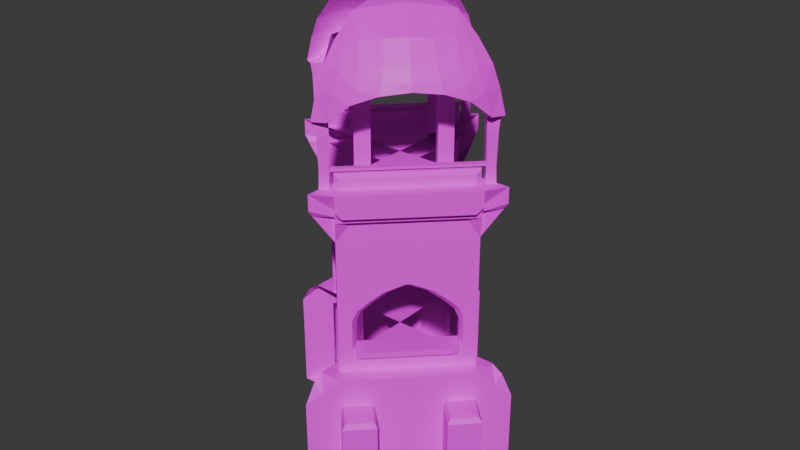 # Source: vez.blend  (saved by Blender 4.5.90; exported with 4.5.12 LTS)
import bpy
from mathutils import Matrix  # noqa: F401  (used for matrix-valued properties, if any)

bpy.ops.wm.read_factory_settings(use_empty=True)
scene = bpy.context.scene
scene.name = 'Scene'

# ---- collections
col_collection = bpy.data.collections.new('Collection'); scene.collection.children.link(col_collection)

# ---- images (referenced by path relative to the original .blend; pixels are not part of the script)
import os
ASSET_DIR = os.environ.get("B2B_ASSET_DIR", "")  # directory of the original .blend (textures are referenced by path, not embedded)
HERE = os.path.dirname(os.path.abspath(__file__))  # packed textures are extracted next to this script under _unpacked/

def load_image(name, relpath, width, height, colorspace="sRGB"):
    """Load a texture the original file referenced (path relative to the .blend, or extracted next to this script)."""
    p = next((c for c in (os.path.join(HERE, relpath), os.path.join(ASSET_DIR, relpath)) if relpath and os.path.exists(c)), "")
    if p:
        img = bpy.data.images.load(p, check_existing=True)
        img.name = name
    else:  # same state as the original file: an image datablock whose file is absent (Cycles renders it pink)
        img = bpy.data.images.new(name, width, height)
        img.source = "FILE"
        img.filepath = "//" + (relpath or name)
    img.colorspace_settings.name = colorspace
    return img
img_vez = load_image('vez', 'vez.png', 1024, 1024, 'sRGB')

# ---- materials (node trees are filled in below, after node groups)
mat_vez = bpy.data.materials.new('vez')
mat_vez.alpha_threshold = 0.0
mat_vez.roughness = 0.5
mat_vez.line_color = (0.0, 0.0, 0.0, 1.0)

# ---- material node trees
mat_vez.use_nodes = True; mat_vez.node_tree.nodes.clear()
_N = mat_vez.node_tree.nodes; _L = mat_vez.node_tree.links
n0 = _N.new('ShaderNodeOutputMaterial'); n0.name = 'Material Output'; n0.location = (200, 100)
n1 = _N.new('ShaderNodeBsdfPrincipled'); n1.name = 'Principled BSDF'; n1.location = (-200, 100)
n1.inputs[3].default_value = 1.45
n2 = _N.new('ShaderNodeTexImage'); n2.name = 'Image Texture'; n2.location = (-490, 80)
n2.image = img_vez
_L.new(n1.outputs[0], n0.inputs[0])
_L.new(n2.outputs[0], n1.inputs[0])
n0.is_active_output = True

# ---- world
world_world = bpy.data.worlds.new('World'); scene.world = world_world
world_world.use_nodes = True; world_world.node_tree.nodes.clear()
_N = world_world.node_tree.nodes; _L = world_world.node_tree.links
n0 = _N.new('ShaderNodeOutputWorld'); n0.name = 'World Output'; n0.location = (200, 100)
n1 = _N.new('ShaderNodeBackground'); n1.name = 'Background'; n1.location = (-200, 100)
n1.inputs[0].default_value = (0.05088, 0.05088, 0.05088, 1.0)
_L.new(n1.outputs[0], n0.inputs[0])
n0.is_active_output = True
world_world.color = (0.05088, 0.05088, 0.05088)
world_world.sun_shadow_jitter_overblur = 0.0

# ---- meshes
me_cube = bpy.data.meshes.new('Cube')
me_cube.from_pydata([(-3.0, 3.0, 1.2), (-3.0, 3.0, -2.0), (-3.0, 1.0, 2.0), (-1.0, 1.0, -2.0), (-1.5, 1.5, 2.0), (-3.0, 2.0, 2.0), (-2.0, 1.0, -2.0), (-2.0, 1.5, 2.0), (-2.0, 2.0, 2.0), (-2.0, 2.0, -2.0), (-3.0, 1.0, 1.2), (-3.0, 2.0, 1.2), (-4.0, 2.0, -2.0), (-4.0, 1.0, -2.0), (-3.0, 2.0, 1.6), (0.0, 0.0, -2.0), (0.0, 0.0, 2.0), (-2.5, 1.0, -2.0), (-2.5, 2.0, -2.0), (-2.5, 1.5, 2.0), (-2.5, 2.0, 2.0), (-3.0, 2.5, -2.0), (-3.0, 2.5, 1.2), (-3.0, 2.5, 1.6), (-2.5, 2.5, -2.0), (-2.5, 2.5, 2.0), (-3.0, 1.5, -2.0), (-2.0, 1.5, -2.0), (-2.5, 1.5, -2.0), (-1.5, 1.0, -2.0), (-1.5, 1.5, -2.0), (-2.5, 1.5, 6.9), (-2.5, 2.0, 6.221), (-2.0, 2.0, 6.021), (-3.0, 1.0, -2.0), (-3.0, 2.0, -2.0), (-4.0, 1.5, -2.0), (-3.309, 1.309, 1.2), (-3.0, 1.0, 0.9942), (-3.079, 1.079, 1.147), (-3.309, 1.691, 1.2), (-3.0, 2.0, 0.9942), (-3.079, 1.921, 1.147), (-3.691, 1.309, 1.2), (-4.0, 1.0, 0.9942), (-3.921, 1.079, 1.147), (-3.691, 1.691, 1.2), (-4.0, 2.0, 0.9942), (-3.921, 1.921, 1.147), (-2.75, 2.75, 1.777), (-2.5, 2.0, 4.5), (-2.0, 2.0, 4.5), (-2.0, 0.0, 4.7), (-2.5, 2.0, 2.7), (-2.0, 2.0, 2.7), (-2.0, 1.5, 2.7), (-2.5, 2.0, 2.525), (-2.0, 2.0, 2.525), (-2.0, 1.5, 2.525), (-2.7, 1.3, 2.7), (-2.649, 1.449, 2.7), (-2.7, 1.3, 2.525), (-2.5, 1.5, 2.525), (-2.649, 1.449, 2.525), (-2.0, 1.5, 3.5), (-2.0, 1.5, 6.9), (-2.0, 0.5426, 4.491), (-2.0, 0.9967, 4.164), (-2.0, 1.336, 3.862), (-2.0, 1.5, 7.1), (-2.5, 2.0, 7.1), (-2.0, 2.0, 7.1), (-2.0, 1.5, 7.3), (-2.0, 1.5, 7.8), (-2.0, 2.0, 7.3), (-2.7, 2.0, 7.1), (-2.7, 2.0, 6.9), (-2.7, 1.5, 6.9), (-2.7, 1.5, 7.1), (-2.9, 2.0, 7.8), (-2.9, 1.8, 7.1), (-2.9, 1.5, 7.1), (-2.5, 2.5, 6.9), (-2.6, 2.6, 7.1), (-2.7, 2.0, 7.3), (-2.9, 1.5, 7.3), (-2.9, 2.0, 7.3), (-2.7, 2.7, 7.3), (-2.0, 0.0, 7.8), (-2.5, 1.5, 7.8), (-2.1, 2.1, 7.8), (-2.7, 1.5, 7.8), (-2.9, 1.5, 7.8), (-2.7, 2.7, 7.8), (-2.4, 2.4, 7.8), (-1.5, 1.5, 7.8), (-1.5, 1.5, 7.3), (0.0, 0.0, 7.3), (0.0, 0.0, 7.8), (-2.0, 2.0, 7.8), (-2.5, 2.5, 7.8), (-2.404, 2.409, 9.341), (-2.433, 2.079, 9.34), (-2.074, 2.077, 9.353), (-2.051, 2.097, 9.75), (-2.375, 2.459, 9.71), (-2.404, 2.261, 9.7), (0.0, 0.0, 11.2), (0.0, 0.0, 12.8), (-2.508, 0.0, 11.98), (-3.309, 0.0, 10.79), (-2.97, 0.0, 11.39), (-1.404, 0.0, 12.55), (-2.989, 0.0, 10.71), (-1.862, 1.86, 11.75), (-2.241, 1.241, 11.84), (-2.211, 2.214, 11.12), (-2.488, 2.551, 9.773), (-3.04, 1.538, 10.39), (-2.734, 1.29, 11.25), (-1.402, 1.376, 12.38), (-2.4, 2.094, 9.717), (-2.592, 1.297, 10.45), (-2.568, 0.0, 10.9), (-1.835, 1.832, 10.74), (-2.289, 1.128, 10.85), (-1.491, 0.0, 11.2), (-0.9254, 0.9254, 11.22), (-1.325, 0.9254, 11.22), (-2.416, 0.6474, 11.92), (-3.239, 0.8322, 10.68), (-2.89, 0.6788, 11.32), (-1.403, 0.6836, 12.48), (-2.772, 0.7144, 10.69), (-2.454, 0.5765, 10.92), (-1.439, 0.3024, 11.21), (-2.071, 1.601, 11.77), (-2.528, 1.796, 11.15), (-2.765, 2.144, 9.837), (-3.225, 0.0, 11.02), (-2.376, 2.398, 10.5), (-2.98, 1.4, 10.79), (-3.147, 0.7498, 10.93), (-2.738, 1.942, 10.57), (-2.0, 1.5, 8.207), (-2.0, 2.0, 8.207), (-2.5, 1.5, 8.107), (-2.35, 1.5, 8.207), (-2.35, 2.0, 8.207), (-2.5, 1.85, 7.8), (-2.35, 2.0, 7.8), (-2.4, 2.1, 7.8), (-2.5, 2.15, 7.8), (-2.65, 2.0, 7.8), (-2.5, 1.85, 8.107), (-2.384, 2.386, 8.388), (-2.383, 2.384, 8.241), (-2.391, 2.112, 8.241), (-2.401, 2.106, 8.387), (-2.111, 2.111, 8.242), (-2.103, 2.105, 8.39), (-2.338, 2.11, 8.278), (-2.165, 2.11, 8.279), (-2.161, 2.107, 8.352), (-2.343, 2.107, 8.351), (-1.5, 0.75, 7.8), (-0.75, 0.75, 7.8), (-1.243, 1.39, 7.8), (-1.325, 0.9254, 7.8), (-0.9254, 0.9254, 7.8), (-1.243, 1.39, 11.09), (-2.03, 0.0, 11.05), (-1.807, 1.027, 11.04), (-1.946, 0.4395, 11.07), (-1.539, 1.611, 10.91), (-2.5, 0.07061, 4.804), (-2.33, 0.0, 4.7), (-2.33, 1.5, 2.7), (-2.5, 1.593, 2.7), (-2.5, 1.5, 2.7), (-2.5, 1.59, 3.68), (-2.33, 1.5, 3.5), (-2.33, 1.336, 3.862), (-2.5, 1.453, 3.974), (-2.33, 0.9967, 4.164), (-2.5, 1.172, 4.223), (-2.33, 0.5426, 4.491), (-2.5, 0.7008, 4.56), (3.0, 3.0, 1.2), (3.0, 3.0, -2.0), (3.0, 1.0, 2.0), (1.0, 1.0, -2.0), (1.5, 1.5, 2.0), (3.0, 2.0, 2.0), (2.0, 1.0, -2.0), (2.0, 1.5, 2.0), (2.0, 2.0, 2.0), (2.0, 2.0, -2.0), (3.0, 1.0, 1.2), (3.0, 2.0, 1.2), (4.0, 2.0, -2.0), (4.0, 1.0, -2.0), (3.0, 2.0, 1.6), (2.5, 1.0, -2.0), (2.5, 2.0, -2.0), (2.5, 1.5, 2.0), (2.5, 2.0, 2.0), (3.0, 2.5, -2.0), (3.0, 2.5, 1.2), (3.0, 2.5, 1.6), (2.5, 2.5, -2.0), (2.5, 2.5, 2.0), (3.0, 1.5, -2.0), (2.0, 1.5, -2.0), (2.5, 1.5, -2.0), (1.5, 1.0, -2.0), (1.5, 1.5, -2.0), (2.5, 1.5, 6.9), (2.5, 2.0, 6.221), (2.0, 2.0, 6.021), (3.0, 1.0, -2.0), (3.0, 2.0, -2.0), (4.0, 1.5, -2.0), (3.309, 1.309, 1.2), (3.0, 1.0, 0.9942), (3.079, 1.079, 1.147), (3.309, 1.691, 1.2), (3.0, 2.0, 0.9942), (3.079, 1.921, 1.147), (3.691, 1.309, 1.2), (4.0, 1.0, 0.9942), (3.921, 1.079, 1.147), (3.691, 1.691, 1.2), (4.0, 2.0, 0.9942), (3.921, 1.921, 1.147), (2.75, 2.75, 1.777), (2.5, 2.0, 4.5), (2.0, 2.0, 4.5), (2.0, 0.0, 4.7), (2.5, 2.0, 2.7), (2.0, 2.0, 2.7), (2.0, 1.5, 2.7), (2.5, 2.0, 2.525), (2.0, 2.0, 2.525), (2.0, 1.5, 2.525), (2.7, 1.3, 2.7), (2.649, 1.449, 2.7), (2.7, 1.3, 2.525), (2.5, 1.5, 2.525), (2.649, 1.449, 2.525), (2.0, 1.5, 3.5), (2.0, 1.5, 6.9), (2.0, 0.5426, 4.491), (2.0, 0.9967, 4.164), (2.0, 1.336, 3.862), (2.0, 1.5, 7.1), (2.5, 2.0, 7.1), (2.0, 2.0, 7.1), (2.0, 1.5, 7.3), (2.0, 1.5, 7.8), (2.0, 2.0, 7.3), (2.7, 2.0, 7.1), (2.7, 2.0, 6.9), (2.7, 1.5, 6.9), (2.7, 1.5, 7.1), (2.9, 2.0, 7.8), (2.9, 1.8, 7.1), (2.9, 1.5, 7.1), (2.5, 2.5, 6.9), (2.6, 2.6, 7.1), (2.7, 2.0, 7.3), (2.9, 1.5, 7.3), (2.9, 2.0, 7.3), (2.7, 2.7, 7.3), (2.0, 0.0, 7.8), (2.5, 1.5, 7.8), (2.1, 2.1, 7.8), (2.7, 1.5, 7.8), (2.9, 1.5, 7.8), (2.7, 2.7, 7.8), (2.4, 2.4, 7.8), (1.5, 1.5, 7.8), (1.5, 1.5, 7.3), (2.0, 2.0, 7.8), (2.5, 2.5, 7.8), (2.404, 2.409, 9.341), (2.433, 2.079, 9.34), (2.074, 2.077, 9.353), (2.051, 2.097, 9.75), (2.375, 2.459, 9.71), (2.404, 2.261, 9.7), (2.508, 0.0, 11.98), (3.309, 0.0, 10.79), (2.97, 0.0, 11.39), (1.404, 0.0, 12.55), (2.989, 0.0, 10.71), (1.862, 1.86, 11.75), (2.241, 1.241, 11.84), (2.211, 2.214, 11.12), (2.488, 2.551, 9.773), (3.04, 1.538, 10.39), (2.734, 1.29, 11.25), (1.402, 1.376, 12.38), (2.4, 2.094, 9.717), (2.592, 1.297, 10.45), (2.568, 0.0, 10.9), (1.835, 1.832, 10.74), (2.289, 1.128, 10.85), (1.491, 0.0, 11.2), (0.9254, 0.9254, 11.22), (1.325, 0.9254, 11.22), (2.416, 0.6474, 11.92), (3.239, 0.8322, 10.68), (2.89, 0.6788, 11.32), (1.403, 0.6836, 12.48), (2.772, 0.7144, 10.69), (2.454, 0.5765, 10.92), (1.439, 0.3024, 11.21), (2.071, 1.601, 11.77), (2.528, 1.796, 11.15), (2.765, 2.144, 9.837), (3.225, 0.0, 11.02), (2.376, 2.398, 10.5), (2.98, 1.4, 10.79), (3.147, 0.7498, 10.93), (2.738, 1.942, 10.57), (2.0, 1.5, 8.207), (2.0, 2.0, 8.207), (2.5, 1.5, 8.107), (2.35, 1.5, 8.207), (2.35, 2.0, 8.207), (2.5, 1.85, 7.8), (2.35, 2.0, 7.8), (2.4, 2.1, 7.8), (2.5, 2.15, 7.8), (2.65, 2.0, 7.8), (2.5, 1.85, 8.107), (2.384, 2.386, 8.388), (2.383, 2.384, 8.241), (2.391, 2.112, 8.241), (2.401, 2.106, 8.387), (2.111, 2.111, 8.242), (2.103, 2.105, 8.39), (2.338, 2.11, 8.278), (2.165, 2.11, 8.279), (2.161, 2.107, 8.352), (2.343, 2.107, 8.351), (1.5, 0.75, 7.8), (0.75, 0.75, 7.8), (1.243, 1.39, 7.8), (1.325, 0.9254, 7.8), (0.9254, 0.9254, 7.8), (1.243, 1.39, 11.09), (2.03, 0.0, 11.05), (1.807, 1.027, 11.04), (1.946, 0.4395, 11.07), (1.539, 1.611, 10.91), (2.5, 0.07061, 4.804), (2.33, 1.5, 2.7), (2.5, 1.593, 2.7), (2.5, 1.5, 2.7), (2.5, 1.59, 3.68), (2.33, 1.5, 3.5), (2.33, 1.336, 3.862), (2.5, 1.453, 3.974), (2.33, 0.9967, 4.164), (2.5, 1.172, 4.223), (2.33, 0.5426, 4.491), (2.5, 0.7008, 4.56), (-3.0, -3.0, 1.2), (-3.0, -3.0, -2.0), (-3.0, -1.0, 2.0), (-1.0, -1.0, -2.0), (-1.5, -1.5, 2.0), (-3.0, -2.0, 2.0), (-2.0, -1.0, -2.0), (-2.0, -1.5, 2.0), (-2.0, -2.0, 2.0), (-2.0, -2.0, -2.0), (-3.0, -1.0, 1.2), (-3.0, -2.0, 1.2), (-4.0, -2.0, -2.0), (-4.0, -1.0, -2.0), (-3.0, -2.0, 1.6), (-2.5, -1.0, -2.0), (-2.5, -2.0, -2.0), (-2.5, -1.5, 2.0), (-2.5, -2.0, 2.0), (-3.0, -2.5, -2.0), (-3.0, -2.5, 1.2), (-3.0, -2.5, 1.6), (-2.5, -2.5, -2.0), (-2.5, -2.5, 2.0), (-3.0, -1.5, -2.0), (-2.0, -1.5, -2.0), (-2.5, -1.5, -2.0), (-1.5, -1.0, -2.0), (-1.5, -1.5, -2.0), (-2.5, -1.5, 6.9), (-2.5, -2.0, 6.221), (-2.0, -2.0, 6.021), (-3.0, -1.0, -2.0), (-3.0, -2.0, -2.0), (-4.0, -1.5, -2.0), (-3.309, -1.309, 1.2), (-3.0, -1.0, 0.9942), (-3.079, -1.079, 1.147), (-3.309, -1.691, 1.2), (-3.0, -2.0, 0.9942), (-3.079, -1.921, 1.147), (-3.691, -1.309, 1.2), (-4.0, -1.0, 0.9942), (-3.921, -1.079, 1.147), (-3.691, -1.691, 1.2), (-4.0, -2.0, 0.9942), (-3.921, -1.921, 1.147), (-2.75, -2.75, 1.777), (-2.5, -2.0, 4.5), (-2.0, -2.0, 4.5), (-2.5, -2.0, 2.7), (-2.0, -2.0, 2.7), (-2.0, -1.5, 2.7), (-2.5, -2.0, 2.525), (-2.0, -2.0, 2.525), (-2.0, -1.5, 2.525), (-2.7, -1.3, 2.7), (-2.649, -1.449, 2.7), (-2.7, -1.3, 2.525), (-2.5, -1.5, 2.525), (-2.649, -1.449, 2.525), (-2.0, -1.5, 3.5), (-2.0, -1.5, 6.9), (-2.0, -0.5426, 4.491), (-2.0, -0.9967, 4.164), (-2.0, -1.336, 3.862), (-2.0, -1.5, 7.1), (-2.5, -2.0, 7.1), (-2.0, -2.0, 7.1), (-2.0, -1.5, 7.3), (-2.0, -1.5, 7.8), (-2.0, -2.0, 7.3), (-2.7, -2.0, 7.1), (-2.7, -2.0, 6.9), (-2.7, -1.5, 6.9), (-2.7, -1.5, 7.1), (-2.9, -2.0, 7.8), (-2.9, -1.8, 7.1), (-2.9, -1.5, 7.1), (-2.5, -2.5, 6.9), (-2.6, -2.6, 7.1), (-2.7, -2.0, 7.3), (-2.9, -1.5, 7.3), (-2.9, -2.0, 7.3), (-2.7, -2.7, 7.3), (-2.5, -1.5, 7.8), (-2.1, -2.1, 7.8), (-2.7, -1.5, 7.8), (-2.9, -1.5, 7.8), (-2.7, -2.7, 7.8), (-2.4, -2.4, 7.8), (-1.5, -1.5, 7.8), (-1.5, -1.5, 7.3), (-2.0, -2.0, 7.8), (-2.5, -2.5, 7.8), (-2.404, -2.409, 9.341), (-2.433, -2.079, 9.34), (-2.074, -2.077, 9.353), (-2.051, -2.097, 9.75), (-2.375, -2.459, 9.71), (-2.404, -2.261, 9.7), (-1.862, -1.86, 11.75), (-2.241, -1.241, 11.84), (-2.211, -2.214, 11.12), (-2.488, -2.551, 9.773), (-3.04, -1.538, 10.39), (-2.734, -1.29, 11.25), (-1.402, -1.376, 12.38), (-2.4, -2.094, 9.717), (-2.592, -1.297, 10.45), (-1.835, -1.832, 10.74), (-2.289, -1.128, 10.85), (-0.9254, -0.9254, 11.22), (-1.325, -0.9254, 11.22), (-2.416, -0.6474, 11.92), (-3.239, -0.8322, 10.68), (-2.89, -0.6788, 11.32), (-1.403, -0.6836, 12.48), (-2.772, -0.7144, 10.69), (-2.454, -0.5765, 10.92), (-1.439, -0.3024, 11.21), (-2.071, -1.601, 11.77), (-2.528, -1.796, 11.15), (-2.765, -2.144, 9.837), (-2.376, -2.398, 10.5), (-2.98, -1.4, 10.79), (-3.147, -0.7498, 10.93), (-2.738, -1.942, 10.57), (-2.0, -1.5, 8.207), (-2.0, -2.0, 8.207), (-2.5, -1.5, 8.107), (-2.35, -1.5, 8.207), (-2.35, -2.0, 8.207), (-2.5, -1.85, 7.8), (-2.35, -2.0, 7.8), (-2.4, -2.1, 7.8), (-2.5, -2.15, 7.8), (-2.65, -2.0, 7.8), (-2.5, -1.85, 8.107), (-2.384, -2.386, 8.388), (-2.383, -2.384, 8.241), (-2.391, -2.112, 8.241), (-2.401, -2.106, 8.387), (-2.111, -2.111, 8.242), (-2.103, -2.105, 8.39), (-2.338, -2.11, 8.278), (-2.165, -2.11, 8.279), (-2.161, -2.107, 8.352), (-2.343, -2.107, 8.351), (-1.5, -0.75, 7.8), (-0.75, -0.75, 7.8), (-1.243, -1.39, 7.8), (-1.325, -0.9254, 7.8), (-0.9254, -0.9254, 7.8), (-1.243, -1.39, 11.09), (-1.807, -1.027, 11.04), (-1.946, -0.4395, 11.07), (-1.539, -1.611, 10.91), (-2.5, -0.07061, 4.804), (-2.33, -1.5, 2.7), (-2.5, -1.593, 2.7), (-2.5, -1.5, 2.7), (-2.5, -1.59, 3.68), (-2.33, -1.5, 3.5), (-2.33, -1.336, 3.862), (-2.5, -1.453, 3.974), (-2.33, -0.9967, 4.164), (-2.5, -1.172, 4.223), (-2.33, -0.5426, 4.491), (-2.5, -0.7008, 4.56), (3.0, -3.0, 1.2), (3.0, -3.0, -2.0), (3.0, -1.0, 2.0), (1.0, -1.0, -2.0), (1.5, -1.5, 2.0), (3.0, -2.0, 2.0), (2.0, -1.0, -2.0), (2.0, -1.5, 2.0), (2.0, -2.0, 2.0), (2.0, -2.0, -2.0), (3.0, -1.0, 1.2), (3.0, -2.0, 1.2), (4.0, -2.0, -2.0), (4.0, -1.0, -2.0), (3.0, -2.0, 1.6), (2.5, -1.0, -2.0), (2.5, -2.0, -2.0), (2.5, -1.5, 2.0), (2.5, -2.0, 2.0), (3.0, -2.5, -2.0), (3.0, -2.5, 1.2), (3.0, -2.5, 1.6), (2.5, -2.5, -2.0), (2.5, -2.5, 2.0), (3.0, -1.5, -2.0), (2.0, -1.5, -2.0), (2.5, -1.5, -2.0), (1.5, -1.0, -2.0), (1.5, -1.5, -2.0), (2.5, -1.5, 6.9), (2.5, -2.0, 6.221), (2.0, -2.0, 6.021), (3.0, -1.0, -2.0), (3.0, -2.0, -2.0), (4.0, -1.5, -2.0), (3.309, -1.309, 1.2), (3.0, -1.0, 0.9942), (3.079, -1.079, 1.147), (3.309, -1.691, 1.2), (3.0, -2.0, 0.9942), (3.079, -1.921, 1.147), (3.691, -1.309, 1.2), (4.0, -1.0, 0.9942), (3.921, -1.079, 1.147), (3.691, -1.691, 1.2), (4.0, -2.0, 0.9942), (3.921, -1.921, 1.147), (2.75, -2.75, 1.777), (2.5, -2.0, 4.5), (2.0, -2.0, 4.5), (2.5, -2.0, 2.7), (2.0, -2.0, 2.7), (2.0, -1.5, 2.7), (2.5, -2.0, 2.525), (2.0, -2.0, 2.525), (2.0, -1.5, 2.525), (2.7, -1.3, 2.7), (2.649, -1.449, 2.7), (2.7, -1.3, 2.525), (2.5, -1.5, 2.525), (2.649, -1.449, 2.525), (2.0, -1.5, 3.5), (2.0, -1.5, 6.9), (2.0, -0.5426, 4.491), (2.0, -0.9967, 4.164), (2.0, -1.336, 3.862), (2.0, -1.5, 7.1), (2.5, -2.0, 7.1), (2.0, -2.0, 7.1), (2.0, -1.5, 7.3), (2.0, -1.5, 7.8), (2.0, -2.0, 7.3), (2.7, -2.0, 7.1), (2.7, -2.0, 6.9), (2.7, -1.5, 6.9), (2.7, -1.5, 7.1), (2.9, -2.0, 7.8), (2.9, -1.8, 7.1), (2.9, -1.5, 7.1), (2.5, -2.5, 6.9), (2.6, -2.6, 7.1), (2.7, -2.0, 7.3), (2.9, -1.5, 7.3), (2.9, -2.0, 7.3), (2.7, -2.7, 7.3), (2.5, -1.5, 7.8), (2.1, -2.1, 7.8), (2.7, -1.5, 7.8), (2.9, -1.5, 7.8), (2.7, -2.7, 7.8), (2.4, -2.4, 7.8), (1.5, -1.5, 7.8), (1.5, -1.5, 7.3), (2.0, -2.0, 7.8), (2.5, -2.5, 7.8), (2.404, -2.409, 9.341), (2.433, -2.079, 9.34), (2.074, -2.077, 9.353), (2.051, -2.097, 9.75), (2.375, -2.459, 9.71), (2.404, -2.261, 9.7), (1.862, -1.86, 11.75), (2.241, -1.241, 11.84), (2.211, -2.214, 11.12), (2.488, -2.551, 9.773), (3.04, -1.538, 10.39), (2.734, -1.29, 11.25), (1.402, -1.376, 12.38), (2.4, -2.094, 9.717), (2.592, -1.297, 10.45), (1.835, -1.832, 10.74), (2.289, -1.128, 10.85), (0.9254, -0.9254, 11.22), (1.325, -0.9254, 11.22), (2.416, -0.6474, 11.92), (3.239, -0.8322, 10.68), (2.89, -0.6788, 11.32), (1.403, -0.6836, 12.48), (2.772, -0.7144, 10.69), (2.454, -0.5765, 10.92), (1.439, -0.3024, 11.21), (2.071, -1.601, 11.77), (2.528, -1.796, 11.15), (2.765, -2.144, 9.837), (2.376, -2.398, 10.5), (2.98, -1.4, 10.79), (3.147, -0.7498, 10.93), (2.738, -1.942, 10.57), (2.0, -1.5, 8.207), (2.0, -2.0, 8.207), (2.5, -1.5, 8.107), (2.35, -1.5, 8.207), (2.35, -2.0, 8.207), (2.5, -1.85, 7.8), (2.35, -2.0, 7.8), (2.4, -2.1, 7.8), (2.5, -2.15, 7.8), (2.65, -2.0, 7.8), (2.5, -1.85, 8.107), (2.384, -2.386, 8.388), (2.383, -2.384, 8.241), (2.391, -2.112, 8.241), (2.401, -2.106, 8.387), (2.111, -2.111, 8.242), (2.103, -2.105, 8.39), (2.338, -2.11, 8.278), (2.165, -2.11, 8.279), (2.161, -2.107, 8.352), (2.343, -2.107, 8.351), (1.5, -0.75, 7.8), (0.75, -0.75, 7.8), (1.243, -1.39, 7.8), (1.325, -0.9254, 7.8), (0.9254, -0.9254, 7.8), (1.243, -1.39, 11.09), (1.807, -1.027, 11.04), (1.946, -0.4395, 11.07), (1.539, -1.611, 10.91), (2.5, -0.07061, 4.804), (2.33, -1.5, 2.7), (2.5, -1.593, 2.7), (2.5, -1.5, 2.7), (2.5, -1.59, 3.68), (2.33, -1.5, 3.5), (2.33, -1.336, 3.862), (2.5, -1.453, 3.974), (2.33, -0.9967, 4.164), (2.5, -1.172, 4.223), (2.33, -0.5426, 4.491), (2.5, -0.7008, 4.56)], [], [(23, 25, 49), (2, 5, 14), (25, 5, 20), (20, 5, 2, 19), (72, 74, 96), (28, 27, 6, 17), (401, 34, 17, 384), (21, 22, 0, 1), (26, 34, 13, 36), (22, 23, 0), (373, 4, 7, 376), (376, 7, 58, 424), (431, 52, 65), (10, 2, 14), (375, 6, 29, 396), (26, 28, 17, 34), (21, 24, 18, 35), (25, 20, 8), (51, 50, 32, 33), (72, 438, 435, 69), (11, 14, 23, 22), (35, 41, 11, 22, 21), (396, 29, 3, 372), (14, 5, 23), (11, 10, 14), (35, 18, 28, 26), (35, 26, 36, 12), (18, 9, 27, 28), (73, 95, 99), (15, 372, 3), (27, 30, 29, 6), (384, 17, 6, 375), (46, 40, 42, 48), (48, 42, 41, 47), (44, 38, 39, 45), (45, 39, 37, 43), (38, 41, 42, 39), (39, 42, 40, 37), (43, 46, 48, 45), (45, 48, 47, 44), (34, 38, 44, 13), (37, 40, 46, 43), (41, 35, 12, 47), (13, 44, 47, 12, 36), (11, 41, 38, 10), (23, 5, 25), (0, 23, 49), (54, 53, 50, 51), (70, 32, 76, 75), (57, 56, 53, 54), (424, 58, 55, 421), (421, 55, 177, 179, 530, 528), (451, 457, 92, 85), (20, 19, 62, 56), (8, 20, 56, 57), (8, 7, 4), (60, 63, 61, 59), (59, 425, 426, 530, 179, 60), (69, 435, 431, 65), (58, 57, 54, 55), (7, 8, 57, 58), (52, 66, 67, 68, 64, 51, 65), (50, 31, 32), (51, 64, 55, 54), (428, 62, 19, 386), (33, 65, 51), (447, 451, 85, 81), (65, 33, 71, 69), (443, 444, 78, 77), (69, 71, 74, 72), (514, 161, 162, 515), (32, 82, 33), (75, 84, 87, 83), (76, 77, 78, 75), (75, 78, 81, 80), (31, 76, 32), (398, 443, 77, 31), (80, 81, 85, 86), (444, 447, 81, 78), (84, 75, 80, 86), (499, 500, 147, 146), (32, 70, 83, 82), (70, 75, 83), (371, 2, 10, 379), (84, 86, 79), (386, 19, 2, 371), (84, 79, 93), (86, 85, 92, 79), (91, 456, 454, 89), (88, 518, 165), (91, 79, 92), (155, 158, 102, 101), (519, 98, 166), (97, 461, 96), (73, 165, 95), (158, 160, 103, 102), (101, 102, 121, 106, 105), (102, 103, 104, 121), (142, 131, 119, 141), (131, 129, 115, 119), (137, 136, 114, 116), (143, 137, 116, 140), (132, 129, 109, 112), (130, 133, 113, 110), (138, 117, 105, 106), (104, 122, 118, 121), (132, 108, 120), (136, 120, 114), (133, 122, 125, 134), (122, 104, 124, 125), (173, 172, 128, 135), (107, 126, 135, 128), (107, 128, 127), (171, 173, 135, 126), (113, 133, 134, 123), (118, 122, 133, 130), (120, 115, 129, 132), (111, 109, 129, 131), (139, 111, 131, 142), (132, 112, 108), (118, 138, 106, 121), (141, 119, 137, 143), (119, 115, 136, 137), (136, 115, 120), (118, 141, 143, 138), (110, 139, 142, 130), (138, 143, 140, 117), (130, 142, 141, 118), (31, 77, 76), (144, 497, 439, 88, 73), (73, 99, 145, 144), (92, 457, 456, 91), (497, 144, 147, 500), (454, 499, 146, 89), (145, 148, 147, 144), (149, 150, 151, 152, 153), (148, 150, 149, 154), (79, 153, 152, 100, 93), (151, 94, 100, 152), (99, 150, 148, 145), (89, 149, 153, 79, 91), (90, 151, 150, 99), (149, 89, 146, 154), (148, 154, 146, 147), (518, 519, 166, 165), (151, 90, 159, 157), (94, 151, 157, 156), (156, 157, 158, 155), (157, 159, 162, 161), (159, 160, 163, 162), (160, 158, 164, 163), (158, 157, 161, 164), (515, 162, 163, 516), (516, 163, 164, 517), (517, 164, 161, 514), (527, 175, 176), (88, 165, 73), (95, 165, 168, 167), (165, 166, 169, 168), (172, 174, 170, 128), (168, 169, 127, 128), (167, 168, 128, 170), (125, 124, 174, 172), (123, 134, 173, 171), (134, 125, 172, 173), (398, 31, 175, 527), (181, 182, 183, 180), (182, 184, 185, 183), (184, 186, 187, 185), (180, 178, 177, 181), (186, 176, 175, 187), (52, 432, 537, 176, 186, 66), (198, 549, 575, 571, 220, 224), (175, 31, 187), (177, 55, 64, 181), (56, 62, 178, 53), (177, 178, 179), (53, 178, 180, 50), (50, 180, 183), (68, 182, 181, 64), (50, 183, 185), (67, 184, 182, 68), (50, 185, 187), (66, 186, 184, 67), (31, 50, 187), (62, 179, 178), (428, 429, 427, 61, 63, 62), (87, 84, 93), (96, 461, 438, 72), (18, 24, 9), (27, 9, 30), (373, 16, 4), (29, 30, 3), (21, 1, 24), (425, 59, 61, 427), (60, 179, 62, 63), (209, 235, 211), (190, 202, 193), (211, 206, 193), (206, 205, 190, 193), (258, 282, 260), (214, 203, 194, 213), (571, 554, 203, 220), (207, 189, 188, 208), (212, 222, 201, 220), (208, 188, 209), (543, 546, 195, 192), (546, 594, 244, 195), (601, 251, 238), (198, 202, 190), (545, 566, 215, 194), (212, 220, 203, 214), (207, 221, 204, 210), (211, 196, 206), (237, 219, 218, 236), (255, 605, 608, 258), (199, 208, 209, 202), (221, 207, 208, 199, 227), (566, 542, 191, 215), (202, 209, 193), (199, 202, 198), (221, 212, 214, 204), (221, 200, 222, 212), (204, 214, 213, 197), (259, 283, 281), (191, 542, 15), (213, 194, 215, 216), (554, 545, 194, 203), (232, 234, 228, 226), (234, 233, 227, 228), (230, 231, 225, 224), (231, 229, 223, 225), (224, 225, 228, 227), (225, 223, 226, 228), (229, 231, 234, 232), (231, 230, 233, 234), (220, 201, 230, 224), (223, 229, 232, 226), (227, 233, 200, 221), (201, 222, 200, 233, 230), (199, 198, 224, 227), (209, 211, 193), (188, 235, 209), (240, 237, 236, 239), (256, 261, 262, 218), (243, 240, 239, 242), (594, 591, 241, 244), (591, 698, 700, 360, 358, 241), (621, 271, 278, 627), (206, 242, 248, 205), (196, 243, 242, 206), (196, 192, 195), (246, 245, 247, 249), (360, 700, 596, 595, 245, 246), (251, 601, 605, 255), (244, 241, 240, 243), (195, 244, 243, 196), (238, 251, 237, 250, 254, 253, 252), (236, 218, 217), (237, 240, 241, 250), (598, 556, 205, 248), (219, 237, 251), (617, 267, 271, 621), (251, 255, 257, 219), (613, 263, 264, 614), (255, 258, 260, 257), (684, 685, 344, 343), (218, 219, 268), (261, 269, 273, 270), (262, 261, 264, 263), (261, 266, 267, 264), (217, 218, 262), (568, 217, 263, 613), (266, 272, 271, 267), (614, 264, 267, 617), (270, 272, 266, 261), (669, 328, 329, 670), (218, 268, 269, 256), (256, 269, 261), (541, 549, 198, 190), (270, 265, 272), (556, 541, 190, 205), (270, 279, 265), (272, 265, 278, 271), (275, 624, 626, 277), (347, 688, 274), (277, 278, 265), (337, 285, 286, 340), (689, 348, 98), (282, 631, 97), (259, 281, 347), (340, 286, 287, 342), (285, 289, 290, 303, 286), (286, 303, 288, 287), (324, 323, 301, 313), (313, 301, 297, 311), (319, 298, 296, 318), (325, 322, 298, 319), (314, 294, 291, 311), (312, 292, 295, 315), (320, 290, 289, 299), (288, 303, 300, 304), (314, 302, 108), (318, 296, 302), (315, 316, 307, 304), (304, 307, 306, 288), (355, 317, 310, 354), (107, 310, 317, 308), (107, 309, 310), (353, 308, 317, 355), (295, 305, 316, 315), (300, 312, 315, 304), (302, 314, 311, 297), (293, 313, 311, 291), (321, 324, 313, 293), (314, 108, 294), (300, 303, 290, 320), (323, 325, 319, 301), (301, 319, 318, 297), (318, 302, 297), (300, 320, 325, 323), (292, 312, 324, 321), (320, 299, 322, 325), (312, 300, 323, 324), (217, 262, 263), (274, 609, 667, 326, 259), (259, 326, 327, 283), (277, 626, 627, 278), (667, 670, 329, 326), (624, 275, 328, 669), (327, 326, 329, 330), (331, 335, 334, 333, 332), (330, 336, 331, 332), (265, 279, 284, 334, 335), (333, 334, 284, 280), (283, 327, 330, 332), (275, 277, 265, 335, 331), (276, 283, 332, 333), (331, 336, 328, 275), (330, 329, 328, 336), (688, 347, 348, 689), (333, 339, 341, 276), (280, 338, 339, 333), (338, 337, 340, 339), (339, 343, 344, 341), (341, 344, 345, 342), (342, 345, 346, 340), (340, 346, 343, 339), (685, 686, 345, 344), (686, 687, 346, 345), (687, 684, 343, 346), (274, 259, 347), (281, 349, 350, 347), (347, 350, 351, 348), (354, 310, 352, 356), (350, 310, 309, 351), (349, 352, 310, 350), (307, 354, 356, 306), (305, 353, 355, 316), (316, 355, 354, 307), (362, 361, 364, 363), (363, 364, 366, 365), (365, 366, 368, 367), (361, 362, 358, 359), (217, 568, 697, 708, 707, 367, 368, 357), (357, 368, 217), (358, 362, 250, 241), (242, 239, 359, 248), (358, 360, 359), (239, 236, 361, 359), (236, 364, 361), (254, 250, 362, 363), (236, 366, 364), (253, 254, 363, 365), (236, 368, 366), (252, 253, 365, 367), (217, 368, 236), (248, 359, 360), (598, 248, 249, 247, 597, 599), (273, 279, 270), (258, 608, 631, 282), (204, 197, 210), (213, 216, 197), (543, 192, 16), (215, 191, 216), (207, 210, 189), (595, 597, 247, 245), (246, 249, 248, 360), (390, 416, 392), (371, 383, 374), (392, 387, 374), (387, 386, 371, 374), (438, 461, 440), (395, 384, 375, 394), (388, 370, 369, 389), (393, 403, 382, 401), (389, 369, 390), (379, 383, 371), (393, 401, 384, 395), (388, 402, 385, 391), (392, 377, 387), (418, 400, 399, 417), (380, 389, 390, 383), (402, 388, 389, 380, 408), (383, 390, 374), (380, 383, 379), (402, 393, 395, 385), (402, 381, 403, 393), (385, 395, 394, 378), (439, 462, 460), (394, 375, 396, 397), (413, 415, 409, 407), (415, 414, 408, 409), (411, 412, 406, 405), (412, 410, 404, 406), (405, 406, 409, 408), (406, 404, 407, 409), (410, 412, 415, 413), (412, 411, 414, 415), (401, 382, 411, 405), (404, 410, 413, 407), (408, 414, 381, 402), (382, 403, 381, 414, 411), (380, 379, 405, 408), (390, 392, 374), (369, 416, 390), (420, 418, 417, 419), (436, 441, 442, 399), (423, 420, 419, 422), (387, 422, 428, 386), (377, 423, 422, 387), (377, 373, 376), (426, 425, 427, 429), (424, 421, 420, 423), (376, 424, 423, 377), (52, 431, 418, 430, 434, 433, 432), (417, 399, 398), (418, 420, 421, 430), (400, 418, 431), (431, 435, 437, 400), (435, 438, 440, 437), (399, 400, 448), (441, 449, 453, 450), (442, 441, 444, 443), (441, 446, 447, 444), (398, 399, 442), (446, 452, 451, 447), (450, 452, 446, 441), (399, 448, 449, 436), (436, 449, 441), (450, 445, 452), (450, 458, 445), (452, 445, 457, 451), (456, 457, 445), (508, 464, 465, 511), (439, 460, 518), (511, 465, 466, 513), (464, 468, 469, 477, 465), (465, 477, 467, 466), (495, 494, 475, 485), (485, 475, 471, 483), (491, 472, 470, 490), (496, 493, 472, 491), (486, 112, 109, 483), (484, 110, 113, 487), (492, 469, 468, 473), (467, 477, 474, 478), (486, 476, 108), (490, 470, 476), (487, 488, 480, 478), (478, 480, 479, 467), (525, 489, 482, 524), (107, 482, 489, 126), (107, 481, 482), (171, 126, 489, 525), (113, 123, 488, 487), (474, 484, 487, 478), (476, 486, 483, 471), (111, 485, 483, 109), (139, 495, 485, 111), (486, 108, 112), (474, 477, 469, 492), (494, 496, 491, 475), (475, 491, 490, 471), (490, 476, 471), (474, 492, 496, 494), (110, 484, 495, 139), (492, 473, 493, 496), (484, 474, 494, 495), (398, 442, 443), (439, 497, 498, 462), (498, 497, 500, 501), (502, 506, 505, 504, 503), (501, 507, 502, 503), (445, 458, 463, 505, 506), (504, 505, 463, 459), (462, 498, 501, 503), (454, 456, 445, 506, 502), (455, 462, 503, 504), (502, 507, 499, 454), (501, 500, 499, 507), (504, 510, 512, 455), (459, 509, 510, 504), (509, 508, 511, 510), (510, 514, 515, 512), (512, 515, 516, 513), (513, 516, 517, 511), (511, 517, 514, 510), (88, 439, 518), (460, 520, 521, 518), (518, 521, 522, 519), (524, 482, 523, 526), (521, 482, 481, 522), (520, 523, 482, 521), (480, 524, 526, 479), (123, 171, 525, 488), (488, 525, 524, 480), (532, 531, 534, 533), (533, 534, 536, 535), (535, 536, 538, 537), (531, 532, 528, 529), (537, 538, 527, 176), (527, 538, 398), (528, 532, 430, 421), (422, 419, 529, 428), (528, 530, 529), (419, 417, 531, 529), (417, 534, 531), (434, 430, 532, 533), (417, 536, 534), (433, 434, 533, 535), (417, 538, 536), (432, 433, 535, 537), (398, 538, 417), (428, 529, 530), (453, 458, 450), (385, 378, 391), (394, 397, 378), (396, 372, 397), (388, 391, 370), (426, 429, 428, 530), (560, 562, 586), (541, 544, 553), (562, 544, 557), (557, 544, 541, 556), (608, 610, 631), (565, 564, 545, 554), (558, 559, 539, 540), (563, 571, 552, 573), (559, 560, 539), (549, 541, 553), (563, 565, 554, 571), (558, 561, 555, 572), (562, 557, 547), (588, 587, 569, 570), (550, 553, 560, 559), (572, 578, 550, 559, 558), (553, 544, 560), (550, 549, 553), (572, 555, 565, 563), (572, 563, 573, 551), (555, 548, 564, 565), (609, 630, 632), (564, 567, 566, 545), (583, 577, 579, 585), (585, 579, 578, 584), (581, 575, 576, 582), (582, 576, 574, 580), (575, 578, 579, 576), (576, 579, 577, 574), (580, 583, 585, 582), (582, 585, 584, 581), (571, 575, 581, 552), (574, 577, 583, 580), (578, 572, 551, 584), (552, 581, 584, 551, 573), (550, 578, 575, 549), (560, 544, 562), (539, 560, 586), (590, 589, 587, 588), (606, 569, 612, 611), (593, 592, 589, 590), (557, 556, 598, 592), (547, 557, 592, 593), (547, 546, 543), (596, 599, 597, 595), (594, 593, 590, 591), (546, 547, 593, 594), (238, 602, 603, 604, 600, 588, 601), (587, 568, 569), (588, 600, 591, 590), (570, 601, 588), (601, 570, 607, 605), (605, 607, 610, 608), (569, 618, 570), (611, 620, 623, 619), (612, 613, 614, 611), (611, 614, 617, 616), (568, 612, 569), (616, 617, 621, 622), (620, 611, 616, 622), (569, 606, 619, 618), (606, 611, 619), (620, 622, 615), (620, 615, 628), (622, 621, 627, 615), (626, 615, 627), (678, 681, 635, 634), (609, 688, 630), (681, 683, 636, 635), (634, 635, 647, 639, 638), (635, 636, 637, 647), (665, 655, 645, 664), (655, 653, 641, 645), (661, 660, 640, 642), (666, 661, 642, 663), (656, 653, 291, 294), (654, 657, 295, 292), (662, 643, 638, 639), (637, 648, 644, 647), (656, 108, 646), (660, 646, 640), (657, 648, 650, 658), (648, 637, 649, 650), (695, 694, 652, 659), (107, 308, 659, 652), (107, 652, 651), (353, 695, 659, 308), (295, 657, 658, 305), (644, 648, 657, 654), (646, 641, 653, 656), (293, 291, 653, 655), (321, 293, 655, 665), (656, 294, 108), (644, 662, 639, 647), (664, 645, 661, 666), (645, 641, 660, 661), (660, 641, 646), (644, 664, 666, 662), (292, 321, 665, 654), (662, 666, 663, 643), (654, 665, 664, 644), (568, 613, 612), (609, 632, 668, 667), (668, 671, 670, 667), (672, 673, 674, 675, 676), (671, 673, 672, 677), (615, 676, 675, 633, 628), (674, 629, 633, 675), (632, 673, 671, 668), (624, 672, 676, 615, 626), (625, 674, 673, 632), (672, 624, 669, 677), (671, 677, 669, 670), (674, 625, 682, 680), (629, 674, 680, 679), (679, 680, 681, 678), (680, 682, 685, 684), (682, 683, 686, 685), (683, 681, 687, 686), (681, 680, 684, 687), (274, 688, 609), (630, 688, 691, 690), (688, 689, 692, 691), (694, 696, 693, 652), (691, 692, 651, 652), (690, 691, 652, 693), (650, 649, 696, 694), (305, 658, 695, 353), (658, 650, 694, 695), (702, 703, 704, 701), (703, 705, 706, 704), (705, 707, 708, 706), (701, 699, 698, 702), (367, 707, 602, 238, 252), (697, 568, 708), (698, 591, 600, 702), (592, 598, 699, 589), (698, 699, 700), (589, 699, 701, 587), (587, 701, 704), (604, 703, 702, 600), (587, 704, 706), (603, 705, 703, 604), (587, 706, 708), (602, 707, 705, 603), (568, 587, 708), (598, 700, 699), (623, 620, 628), (555, 561, 548), (564, 548, 567), (566, 567, 542), (558, 540, 561), (596, 700, 598, 599), (34, 401, 405, 379, 10, 38)])
_uv = me_cube.uv_layers.new(name='UVMap')
_uv.uv.foreach_set('vector', [0.8832, 0.1829, 0.8699, 0.1385, 0.8942, 0.1565, 0.5864, 0.757, 0.5141, 0.757, 0.5141, 0.7281, 0.8699, 0.1385, 0.8372, 0.1778, 0.8339, 0.1418, 0.8339, 0.1418, 0.8372, 0.1778, 0.7652, 0.1845, 0.7979, 0.1452, 0.7154, 0.4001, 0.6899, 0.3745, 0.741, 0.3745, 0.1165, 0.5701, 0.1421, 0.5956, 0.1165, 0.6212, 0.09099, 0.5956, 0.06542, 0.5701, 0.06542, 0.5701, 0.09099, 0.5956, 0.09099, 0.5956, 0.4779, 0.4678, 0.4779, 0.6992, 0.4418, 0.6992, 0.4418, 0.4678, 0.09099, 0.5445, 0.06542, 0.5701, 0.0143, 0.5189, 0.03986, 0.4934, 0.4779, 0.6992, 0.4779, 0.7281, 0.4418, 0.6992, 0.0143, 0.8773, 0.0143, 0.8773, 0.0143, 0.8411, 0.0143, 0.8411, 0.0143, 0.8411, 0.0143, 0.8411, 0.0143, 0.8031, 0.0143, 0.8031, 0.6153, 0.0574, 0.4771, 0.1896, 0.6153, 0.0574, 0.5864, 0.6992, 0.5864, 0.757, 0.5141, 0.7281, 0.1165, 0.6212, 0.1165, 0.6212, 0.1421, 0.6467, 0.1421, 0.6467, 0.09099, 0.5445, 0.1165, 0.5701, 0.09099, 0.5956, 0.06542, 0.5701, 0.1421, 0.4934, 0.1677, 0.5189, 0.1421, 0.5445, 0.1165, 0.5189, 0.8699, 0.1385, 0.8339, 0.1418, 0.8306, 0.1058, 0.288, 0.1887, 0.3208, 0.1814, 0.3244, 0.3006, 0.2912, 0.2879, 0.6438, 0.05277, 0.6438, 0.05277, 0.6296, 0.05506, 0.6296, 0.05506, 0.5141, 0.6992, 0.5141, 0.7281, 0.4779, 0.7281, 0.4779, 0.6992, 0.5141, 0.4678, 0.5141, 0.6843, 0.5141, 0.6992, 0.4779, 0.6992, 0.4779, 0.4678, 0.1421, 0.6467, 0.1421, 0.6467, 0.1677, 0.6723, 0.1677, 0.6723, 0.5141, 0.7281, 0.5141, 0.757, 0.4779, 0.7281, 0.5141, 0.6992, 0.5864, 0.6992, 0.5141, 0.7281, 0.1165, 0.5189, 0.1421, 0.5445, 0.1165, 0.5701, 0.09099, 0.5445, 0.1165, 0.5189, 0.09099, 0.5445, 0.03986, 0.4934, 0.06542, 0.4678, 0.1421, 0.5445, 0.1677, 0.5701, 0.1421, 0.5956, 0.1165, 0.5701, 0.3615, 0.9116, 0.3976, 0.9116, 0.3615, 0.9477, 0.1677, 0.7745, 0.1677, 0.6723, 0.1677, 0.6723, 0.1421, 0.5956, 0.1677, 0.6212, 0.1421, 0.6467, 0.1165, 0.6212, 0.09099, 0.5956, 0.09099, 0.5956, 0.1165, 0.6212, 0.1165, 0.6212, 0.2765, 0.7204, 0.2585, 0.7414, 0.2348, 0.743, 0.2743, 0.6967, 0.2743, 0.6967, 0.2348, 0.743, 0.2216, 0.7392, 0.2686, 0.6843, 0.3409, 0.6843, 0.3879, 0.7392, 0.3747, 0.743, 0.3351, 0.6967, 0.3351, 0.6967, 0.3747, 0.743, 0.351, 0.7414, 0.333, 0.7204, 0.3409, 0.7709, 0.2686, 0.7709, 0.2743, 0.7584, 0.3351, 0.7584, 0.3351, 0.7584, 0.2743, 0.7584, 0.2909, 0.7414, 0.3186, 0.7414, 0.3186, 0.7138, 0.2909, 0.7138, 0.2743, 0.6967, 0.3351, 0.6967, 0.3351, 0.6967, 0.2743, 0.6967, 0.2686, 0.6843, 0.3409, 0.6843, 0.4132, 0.4678, 0.4132, 0.6843, 0.3409, 0.6843, 0.3409, 0.4678, 0.3186, 0.7414, 0.2909, 0.7414, 0.2909, 0.7138, 0.3186, 0.7138, 0.1963, 0.6843, 0.1963, 0.4678, 0.2686, 0.4678, 0.2686, 0.6843, 0.3409, 0.4678, 0.3409, 0.6843, 0.2686, 0.6843, 0.2686, 0.4678, 0.3047, 0.4678, 0.5141, 0.6992, 0.5141, 0.6843, 0.5864, 0.6843, 0.5864, 0.6992, 0.8832, 0.1829, 0.8372, 0.1778, 0.8699, 0.1385, 0.9288, 0.1911, 0.8832, 0.1829, 0.8942, 0.1565, 0.2435, 0.08237, 0.273, 0.07002, 0.3208, 0.1814, 0.288, 0.1887, 0.4458, 0.3889, 0.4602, 0.418, 0.4405, 0.3984, 0.4404, 0.3848, 0.1893, 0.9839, 0.1893, 0.9477, 0.202, 0.9477, 0.202, 0.9839, 0.6156, 0.8151, 0.6156, 0.8151, 0.6282, 0.8151, 0.6282, 0.8151, 0.6282, 0.8151, 0.6282, 0.8151, 0.6521, 0.8151, 0.6644, 0.8151, 0.6644, 0.8151, 0.6521, 0.8151, 0.7894, 0.2565, 0.7806, 0.2916, 0.7806, 0.2916, 0.7894, 0.2565, 0.1514, 0.9477, 0.1514, 0.9116, 0.1893, 0.9116, 0.1893, 0.9477, 0.1514, 0.9839, 0.1514, 0.9477, 0.1893, 0.9477, 0.1893, 0.9839, 0.726, 0.7352, 0.726, 0.7713, 0.6899, 0.7713, 0.6751, 0.8188, 0.6871, 0.8147, 0.6908, 0.8254, 0.6788, 0.8296, 0.6788, 0.8296, 0.6788, 0.8296, 0.6751, 0.8188, 0.6644, 0.8151, 0.6644, 0.8151, 0.6751, 0.8188, 0.6296, 0.05506, 0.6296, 0.05506, 0.6153, 0.0574, 0.6153, 0.0574, 0.764, 0.7713, 0.764, 0.7352, 0.7766, 0.7352, 0.7766, 0.7713, 0.726, 0.7713, 0.726, 0.7352, 0.764, 0.7352, 0.764, 0.7713, 0.4771, 0.1896, 0.4506, 0.1551, 0.4156, 0.1232, 0.3858, 0.09421, 0.3575, 0.06995, 0.4366, 0.04843, 0.6153, 0.0574, 0.3208, 0.1814, 0.3584, 0.3478, 0.3244, 0.3006, 0.4366, 0.04843, 0.3575, 0.06995, 0.3087, 0.04039, 0.3202, 0.0143, 0.1893, 0.9116, 0.1893, 0.9116, 0.1514, 0.9116, 0.1514, 0.9116, 0.5463, 0.0313, 0.6153, 0.0574, 0.4366, 0.04843, 0.7929, 0.2425, 0.7894, 0.2565, 0.7894, 0.2565, 0.7929, 0.2425, 0.6153, 0.0574, 0.5463, 0.0313, 0.624, 0.01916, 0.6296, 0.05506, 0.3967, 0.4014, 0.3964, 0.3826, 0.3964, 0.3826, 0.3967, 0.4014, 0.6296, 0.05506, 0.624, 0.01916, 0.6383, 0.01695, 0.6438, 0.05277, 0.6899, 0.7013, 0.6899, 0.7013, 0.6899, 0.6888, 0.6899, 0.6888, 0.4602, 0.418, 0.4654, 0.3863, 0.4785, 0.4272, 0.7396, 0.2298, 0.7403, 0.2442, 0.6899, 0.2486, 0.6957, 0.2318, 0.4405, 0.3984, 0.3967, 0.4014, 0.3964, 0.3826, 0.4404, 0.3848, 0.7614, 0.2197, 0.7964, 0.2285, 0.7929, 0.2425, 0.7719, 0.2372, 0.4273, 0.4149, 0.4405, 0.3984, 0.4602, 0.418, 0.3976, 0.4205, 0.3967, 0.4014, 0.3967, 0.4014, 0.3976, 0.4205, 0.7719, 0.2372, 0.7929, 0.2425, 0.7894, 0.2565, 0.7543, 0.2477, 0.7964, 0.2285, 0.7929, 0.2425, 0.7929, 0.2425, 0.7964, 0.2285, 0.7403, 0.2442, 0.7438, 0.2302, 0.7643, 0.2299, 0.7543, 0.2477, 0.2651, 0.9116, 0.2781, 0.9116, 0.2781, 0.9116, 0.2651, 0.9116, 0.4602, 0.418, 0.4458, 0.3889, 0.4641, 0.3764, 0.4654, 0.3863, 0.4458, 0.3889, 0.4404, 0.3848, 0.4641, 0.3764, 0.5864, 0.757, 0.5864, 0.757, 0.5864, 0.6992, 0.5864, 0.6992, 0.7403, 0.2442, 0.7543, 0.2477, 0.7456, 0.2828, 0.7979, 0.1452, 0.7979, 0.1452, 0.7652, 0.1845, 0.7652, 0.1845, 0.7403, 0.2442, 0.7456, 0.2828, 0.693, 0.2846, 0.7543, 0.2477, 0.7894, 0.2565, 0.7806, 0.2916, 0.7456, 0.2828, 0.7771, 0.3056, 0.7771, 0.3056, 0.7736, 0.3196, 0.7736, 0.3196, 0.3615, 0.8031, 0.3976, 0.8574, 0.3976, 0.8574, 0.7771, 0.3056, 0.7456, 0.2828, 0.7806, 0.2916, 0.5831, 0.8999, 0.5629, 0.8998, 0.5614, 0.8324, 0.5847, 0.8316, 0.4518, 0.8574, 0.5061, 0.8031, 0.4518, 0.8574, 0.8944, 0.3745, 0.741, 0.3745, 0.741, 0.3745, 0.3615, 0.9116, 0.3976, 0.8574, 0.3976, 0.9116, 0.5629, 0.8998, 0.5415, 0.9007, 0.5361, 0.832, 0.5614, 0.8324, 0.5847, 0.8316, 0.5614, 0.8324, 0.56, 0.8058, 0.5725, 0.8063, 0.587, 0.8046, 0.5614, 0.8324, 0.5361, 0.832, 0.5347, 0.8031, 0.56, 0.8058, 0.139, 0.1626, 0.131, 0.1955, 0.08832, 0.1799, 0.09419, 0.1425, 0.131, 0.1955, 0.1104, 0.2469, 0.068, 0.231, 0.08832, 0.1799, 0.05126, 0.1669, 0.04008, 0.2226, 0.01582, 0.2208, 0.0143, 0.163, 0.05434, 0.1228, 0.05126, 0.1669, 0.0143, 0.163, 0.0143, 0.1167, 0.06461, 0.3192, 0.1104, 0.2469, 0.1546, 0.2668, 0.1078, 0.3479, 0.1398, 0.1422, 0.1589, 0.1126, 0.202, 0.1459, 0.1948, 0.1682, 0.04591, 0.07349, 0.0149, 0.06478, 0.01873, 0.05361, 0.03335, 0.05091, 0.05438, 0.02609, 0.1182, 0.08397, 0.09095, 0.1111, 0.04696, 0.04873, 0.06461, 0.3192, 0.04846, 0.4392, 0.02155, 0.2892, 0.04008, 0.2226, 0.02155, 0.2892, 0.01582, 0.2208, 0.1589, 0.1126, 0.1182, 0.08397, 0.1527, 0.0663, 0.1815, 0.09291, 0.1182, 0.08397, 0.05438, 0.02609, 0.1272, 0.0143, 0.1527, 0.0663, 0.7363, 0.6098, 0.7454, 0.567, 0.7827, 0.5747, 0.7745, 0.6198, 0.8784, 0.6417, 0.7706, 0.6416, 0.7745, 0.6198, 0.7827, 0.5747, 0.8784, 0.6417, 0.7827, 0.5747, 0.8115, 0.5748, 0.7302, 0.6416, 0.7363, 0.6098, 0.7745, 0.6198, 0.7706, 0.6416, 0.202, 0.1459, 0.1589, 0.1126, 0.1815, 0.09291, 0.2149, 0.116, 0.09095, 0.1111, 0.1182, 0.08397, 0.1589, 0.1126, 0.1398, 0.1422, 0.02155, 0.2892, 0.068, 0.231, 0.1104, 0.2469, 0.06461, 0.3192, 0.177, 0.2157, 0.1546, 0.2668, 0.1104, 0.2469, 0.131, 0.1955, 0.1893, 0.1848, 0.177, 0.2157, 0.131, 0.1955, 0.139, 0.1626, 0.06461, 0.3192, 0.1078, 0.3479, 0.04846, 0.4392, 0.09095, 0.1111, 0.04591, 0.07349, 0.03335, 0.05091, 0.04696, 0.04873, 0.09419, 0.1425, 0.08832, 0.1799, 0.05126, 0.1669, 0.05434, 0.1228, 0.08832, 0.1799, 0.068, 0.231, 0.04008, 0.2226, 0.05126, 0.1669, 0.04008, 0.2226, 0.068, 0.231, 0.02155, 0.2892, 0.09095, 0.1111, 0.09419, 0.1425, 0.05434, 0.1228, 0.04591, 0.07349, 0.1948, 0.1682, 0.1893, 0.1848, 0.139, 0.1626, 0.1398, 0.1422, 0.04591, 0.07349, 0.05434, 0.1228, 0.0143, 0.1167, 0.0149, 0.06478, 0.1398, 0.1422, 0.139, 0.1626, 0.09419, 0.1425, 0.09095, 0.1111, 0.3976, 0.4205, 0.3967, 0.4014, 0.4405, 0.3984, 0.3034, 0.9116, 0.3034, 0.9116, 0.3329, 0.9116, 0.3329, 0.8031, 0.3329, 0.9116, 0.3329, 0.9116, 0.3329, 0.9477, 0.3034, 0.9477, 0.3034, 0.9116, 0.7806, 0.2916, 0.7806, 0.2916, 0.7771, 0.3056, 0.7771, 0.3056, 0.3034, 0.9116, 0.3034, 0.9116, 0.2781, 0.9116, 0.2781, 0.9116, 0.2428, 0.9116, 0.2651, 0.9116, 0.2651, 0.9116, 0.2428, 0.9116, 0.3034, 0.9477, 0.2781, 0.9477, 0.2781, 0.9116, 0.3034, 0.9116, 0.7491, 0.3135, 0.7359, 0.3214, 0.7298, 0.3161, 0.728, 0.3082, 0.7412, 0.3004, 0.2723, 0.9522, 0.2428, 0.9522, 0.2428, 0.9369, 0.2651, 0.9369, 0.7456, 0.2828, 0.7412, 0.3004, 0.728, 0.3082, 0.7035, 0.3021, 0.693, 0.2846, 0.7298, 0.3161, 0.7087, 0.3109, 0.7035, 0.3021, 0.728, 0.3082, 0.2428, 0.9775, 0.2428, 0.9522, 0.2723, 0.9522, 0.2723, 0.9775, 0.7736, 0.3196, 0.7491, 0.3135, 0.7412, 0.3004, 0.7456, 0.2828, 0.7771, 0.3056, 0.7245, 0.3372, 0.7298, 0.3161, 0.7359, 0.3214, 0.7298, 0.3459, 0.2428, 0.9369, 0.2428, 0.9116, 0.2651, 0.9116, 0.2651, 0.9369, 0.2781, 0.9477, 0.2651, 0.9369, 0.2651, 0.9116, 0.2781, 0.9116, 0.3976, 0.8574, 0.4518, 0.8574, 0.4518, 0.8574, 0.3976, 0.8574, 0.5646, 0.9441, 0.5421, 0.9444, 0.5424, 0.9113, 0.5635, 0.9109, 0.587, 0.9428, 0.5646, 0.9441, 0.5635, 0.9109, 0.5839, 0.9099, 0.5839, 0.9099, 0.5635, 0.9109, 0.5629, 0.8998, 0.5837, 0.8991, 0.5635, 0.9109, 0.5424, 0.9113, 0.5463, 0.9086, 0.5591, 0.9083, 0.5424, 0.9113, 0.5415, 0.9007, 0.5458, 0.9033, 0.5463, 0.9086, 0.5415, 0.9007, 0.5629, 0.8998, 0.559, 0.9028, 0.5458, 0.9033, 0.5629, 0.8998, 0.5635, 0.9109, 0.5591, 0.9083, 0.559, 0.9028, 0.6899, 0.6888, 0.6899, 0.6888, 0.6901, 0.6834, 0.6901, 0.6834, 0.6901, 0.6834, 0.6901, 0.6834, 0.6901, 0.6703, 0.6901, 0.6703, 0.6901, 0.7066, 0.6901, 0.7066, 0.6899, 0.7013, 0.6899, 0.7013, 0.455, 0.2062, 0.455, 0.2062, 0.4618, 0.2003, 0.3615, 0.8031, 0.3976, 0.8574, 0.3615, 0.9116, 0.3976, 0.9116, 0.3976, 0.8574, 0.4103, 0.8701, 0.4162, 0.9036, 0.3976, 0.8574, 0.4518, 0.8574, 0.4392, 0.8701, 0.4103, 0.8701, 0.7454, 0.567, 0.7613, 0.5225, 0.7855, 0.5395, 0.7827, 0.5747, 0.6899, 0.04316, 0.6899, 0.0143, 0.9373, 0.0143, 0.9373, 0.04316, 0.6899, 0.07724, 0.6899, 0.04316, 0.9373, 0.04316, 0.9278, 0.07724, 0.7081, 0.5592, 0.7371, 0.5054, 0.7613, 0.5225, 0.7454, 0.567, 0.6899, 0.6417, 0.6981, 0.6, 0.7363, 0.6098, 0.7302, 0.6416, 0.6981, 0.6, 0.7081, 0.5592, 0.7454, 0.567, 0.7363, 0.6098, 0.3584, 0.3478, 0.3584, 0.3478, 0.455, 0.2062, 0.455, 0.2062, 0.3379, 0.09251, 0.3646, 0.1181, 0.3515, 0.1359, 0.331, 0.1155, 0.3646, 0.1181, 0.3964, 0.1448, 0.3776, 0.1551, 0.3515, 0.1359, 0.3964, 0.1448, 0.4317, 0.1746, 0.4138, 0.1841, 0.3776, 0.1551, 0.331, 0.1155, 0.2924, 0.05872, 0.297, 0.05297, 0.3379, 0.09251, 0.4317, 0.1746, 0.4618, 0.2003, 0.455, 0.2062, 0.4138, 0.1841, 0.4771, 0.1896, 0.4506, 0.1551, 0.4317, 0.1746, 0.4618, 0.2003, 0.4317, 0.1746, 0.4506, 0.1551, 0.5864, 0.6992, 0.5864, 0.6992, 0.5864, 0.6843, 0.5864, 0.4678, 0.5864, 0.4678, 0.5864, 0.6843, 0.455, 0.2062, 0.3584, 0.3478, 0.4138, 0.1841, 0.297, 0.05297, 0.3087, 0.04039, 0.3575, 0.06995, 0.3379, 0.09251, 0.1893, 0.9477, 0.1893, 0.9116, 0.202, 0.9183, 0.202, 0.9477, 0.2142, 0.9116, 0.202, 0.9183, 0.202, 0.9116, 0.273, 0.07002, 0.2924, 0.05872, 0.331, 0.1155, 0.3208, 0.1814, 0.3208, 0.1814, 0.331, 0.1155, 0.3515, 0.1359, 0.3858, 0.09421, 0.3646, 0.1181, 0.3379, 0.09251, 0.3575, 0.06995, 0.3208, 0.1814, 0.3515, 0.1359, 0.3776, 0.1551, 0.4156, 0.1232, 0.3964, 0.1448, 0.3646, 0.1181, 0.3858, 0.09421, 0.3208, 0.1814, 0.3776, 0.1551, 0.4138, 0.1841, 0.4506, 0.1551, 0.4317, 0.1746, 0.3964, 0.1448, 0.4156, 0.1232, 0.3584, 0.3478, 0.3208, 0.1814, 0.4138, 0.1841, 0.1893, 0.9116, 0.202, 0.9116, 0.202, 0.9183, 0.706, 0.8151, 0.6952, 0.8188, 0.6915, 0.8296, 0.6915, 0.8296, 0.6952, 0.8188, 0.706, 0.8151, 0.6899, 0.2486, 0.7403, 0.2442, 0.693, 0.2846, 0.741, 0.3745, 0.741, 0.3745, 0.7154, 0.4001, 0.7154, 0.4001, 0.1421, 0.5445, 0.1677, 0.5189, 0.1677, 0.5701, 0.1421, 0.5956, 0.1677, 0.5701, 0.1677, 0.6212, 0.0143, 0.8773, 0.1227, 0.9857, 0.0143, 0.8773, 0.1421, 0.6467, 0.1677, 0.6212, 0.1677, 0.6723, 0.1421, 0.4934, 0.1677, 0.4678, 0.1677, 0.5189, 0.6788, 0.8296, 0.6788, 0.8296, 0.6915, 0.8296, 0.6915, 0.8296, 0.6751, 0.8188, 0.6644, 0.8151, 0.6685, 0.8031, 0.6793, 0.8069, 0.8832, 0.1829, 0.8942, 0.1565, 0.8699, 0.1385, 0.5864, 0.757, 0.5141, 0.7281, 0.5141, 0.757, 0.8699, 0.1385, 0.8339, 0.1418, 0.8372, 0.1778, 0.8339, 0.1418, 0.7979, 0.1452, 0.7652, 0.1845, 0.8372, 0.1778, 0.7154, 0.4001, 0.741, 0.3745, 0.6899, 0.3745, 0.1165, 0.5701, 0.09099, 0.5956, 0.1165, 0.6212, 0.1421, 0.5956, 0.06542, 0.5701, 0.09099, 0.5956, 0.09099, 0.5956, 0.06542, 0.5701, 0.4779, 0.4678, 0.4418, 0.4678, 0.4418, 0.6992, 0.4779, 0.6992, 0.09099, 0.5445, 0.03986, 0.4934, 0.0143, 0.5189, 0.06542, 0.5701, 0.4779, 0.6992, 0.4418, 0.6992, 0.4779, 0.7281, 0.0143, 0.8773, 0.0143, 0.8411, 0.0143, 0.8411, 0.0143, 0.8773, 0.0143, 0.8411, 0.0143, 0.8031, 0.0143, 0.8031, 0.0143, 0.8411, 0.6153, 0.0574, 0.6153, 0.0574, 0.4771, 0.1896, 0.5864, 0.6992, 0.5141, 0.7281, 0.5864, 0.757, 0.1165, 0.6212, 0.1421, 0.6467, 0.1421, 0.6467, 0.1165, 0.6212, 0.09099, 0.5445, 0.06542, 0.5701, 0.09099, 0.5956, 0.1165, 0.5701, 0.1421, 0.4934, 0.1165, 0.5189, 0.1421, 0.5445, 0.1677, 0.5189, 0.8699, 0.1385, 0.8306, 0.1058, 0.8339, 0.1418, 0.288, 0.1887, 0.2912, 0.2879, 0.3244, 0.3006, 0.3208, 0.1814, 0.6296, 0.05506, 0.6296, 0.05506, 0.6438, 0.05277, 0.6438, 0.05277, 0.5141, 0.6992, 0.4779, 0.6992, 0.4779, 0.7281, 0.5141, 0.7281, 0.5141, 0.4678, 0.4779, 0.4678, 0.4779, 0.6992, 0.5141, 0.6992, 0.5141, 0.6843, 0.1421, 0.6467, 0.1677, 0.6723, 0.1677, 0.6723, 0.1421, 0.6467, 0.5141, 0.7281, 0.4779, 0.7281, 0.5141, 0.757, 0.5141, 0.6992, 0.5141, 0.7281, 0.5864, 0.6992, 0.1165, 0.5189, 0.09099, 0.5445, 0.1165, 0.5701, 0.1421, 0.5445, 0.1165, 0.5189, 0.06542, 0.4678, 0.03986, 0.4934, 0.09099, 0.5445, 0.1421, 0.5445, 0.1165, 0.5701, 0.1421, 0.5956, 0.1677, 0.5701, 0.3615, 0.9116, 0.3615, 0.9477, 0.3976, 0.9116, 0.1677, 0.6723, 0.1677, 0.6723, 0.1677, 0.7745, 0.1421, 0.5956, 0.1165, 0.6212, 0.1421, 0.6467, 0.1677, 0.6212, 0.09099, 0.5956, 0.1165, 0.6212, 0.1165, 0.6212, 0.09099, 0.5956, 0.2765, 0.7204, 0.2743, 0.6967, 0.2348, 0.743, 0.2585, 0.7414, 0.2743, 0.6967, 0.2686, 0.6843, 0.2216, 0.7392, 0.2348, 0.743, 0.3409, 0.6843, 0.3351, 0.6967, 0.3747, 0.743, 0.3879, 0.7392, 0.3351, 0.6967, 0.333, 0.7204, 0.351, 0.7414, 0.3747, 0.743, 0.3409, 0.7709, 0.3351, 0.7584, 0.2743, 0.7584, 0.2686, 0.7709, 0.3351, 0.7584, 0.3186, 0.7414, 0.2909, 0.7414, 0.2743, 0.7584, 0.3186, 0.7138, 0.3351, 0.6967, 0.2743, 0.6967, 0.2909, 0.7138, 0.3351, 0.6967, 0.3409, 0.6843, 0.2686, 0.6843, 0.2743, 0.6967, 0.4132, 0.4678, 0.3409, 0.4678, 0.3409, 0.6843, 0.4132, 0.6843, 0.3186, 0.7414, 0.3186, 0.7138, 0.2909, 0.7138, 0.2909, 0.7414, 0.1963, 0.6843, 0.2686, 0.6843, 0.2686, 0.4678, 0.1963, 0.4678, 0.3409, 0.4678, 0.3047, 0.4678, 0.2686, 0.4678, 0.2686, 0.6843, 0.3409, 0.6843, 0.5141, 0.6992, 0.5864, 0.6992, 0.5864, 0.6843, 0.5141, 0.6843, 0.8832, 0.1829, 0.8699, 0.1385, 0.8372, 0.1778, 0.9288, 0.1911, 0.8942, 0.1565, 0.8832, 0.1829, 0.2435, 0.08237, 0.288, 0.1887, 0.3208, 0.1814, 0.273, 0.07002, 0.4458, 0.3889, 0.4404, 0.3848, 0.4405, 0.3984, 0.4602, 0.418, 0.1893, 0.9839, 0.202, 0.9839, 0.202, 0.9477, 0.1893, 0.9477, 0.6156, 0.8151, 0.6282, 0.8151, 0.6282, 0.8151, 0.6156, 0.8151, 0.6282, 0.8151, 0.6521, 0.8151, 0.6644, 0.8151, 0.6644, 0.8151, 0.6521, 0.8151, 0.6282, 0.8151, 0.7894, 0.2565, 0.7894, 0.2565, 0.7806, 0.2916, 0.7806, 0.2916, 0.1514, 0.9477, 0.1893, 0.9477, 0.1893, 0.9116, 0.1514, 0.9116, 0.1514, 0.9839, 0.1893, 0.9839, 0.1893, 0.9477, 0.1514, 0.9477, 0.726, 0.7352, 0.6899, 0.7713, 0.726, 0.7713, 0.6751, 0.8188, 0.6788, 0.8296, 0.6908, 0.8254, 0.6871, 0.8147, 0.6644, 0.8151, 0.6644, 0.8151, 0.6751, 0.8188, 0.6788, 0.8296, 0.6788, 0.8296, 0.6751, 0.8188, 0.6153, 0.0574, 0.6153, 0.0574, 0.6296, 0.05506, 0.6296, 0.05506, 0.764, 0.7713, 0.7766, 0.7713, 0.7766, 0.7352, 0.764, 0.7352, 0.726, 0.7713, 0.764, 0.7713, 0.764, 0.7352, 0.726, 0.7352, 0.4771, 0.1896, 0.6153, 0.0574, 0.4366, 0.04843, 0.3575, 0.06995, 0.3858, 0.09421, 0.4156, 0.1232, 0.4506, 0.1551, 0.3208, 0.1814, 0.3244, 0.3006, 0.3584, 0.3478, 0.4366, 0.04843, 0.3202, 0.0143, 0.3087, 0.04039, 0.3575, 0.06995, 0.1893, 0.9116, 0.1514, 0.9116, 0.1514, 0.9116, 0.1893, 0.9116, 0.5463, 0.0313, 0.4366, 0.04843, 0.6153, 0.0574, 0.7929, 0.2425, 0.7929, 0.2425, 0.7894, 0.2565, 0.7894, 0.2565, 0.6153, 0.0574, 0.6296, 0.05506, 0.624, 0.01916, 0.5463, 0.0313, 0.3967, 0.4014, 0.3967, 0.4014, 0.3964, 0.3826, 0.3964, 0.3826, 0.6296, 0.05506, 0.6438, 0.05277, 0.6383, 0.01695, 0.624, 0.01916, 0.6899, 0.7013, 0.6899, 0.6888, 0.6899, 0.6888, 0.6899, 0.7013, 0.4602, 0.418, 0.4785, 0.4272, 0.4654, 0.3863, 0.7396, 0.2298, 0.6957, 0.2318, 0.6899, 0.2486, 0.7403, 0.2442, 0.4405, 0.3984, 0.4404, 0.3848, 0.3964, 0.3826, 0.3967, 0.4014, 0.7614, 0.2197, 0.7719, 0.2372, 0.7929, 0.2425, 0.7964, 0.2285, 0.4273, 0.4149, 0.4602, 0.418, 0.4405, 0.3984, 0.3976, 0.4205, 0.3976, 0.4205, 0.3967, 0.4014, 0.3967, 0.4014, 0.7719, 0.2372, 0.7543, 0.2477, 0.7894, 0.2565, 0.7929, 0.2425, 0.7964, 0.2285, 0.7964, 0.2285, 0.7929, 0.2425, 0.7929, 0.2425, 0.7403, 0.2442, 0.7543, 0.2477, 0.7643, 0.2299, 0.7438, 0.2302, 0.2651, 0.9116, 0.2651, 0.9116, 0.2781, 0.9116, 0.2781, 0.9116, 0.4602, 0.418, 0.4654, 0.3863, 0.4641, 0.3764, 0.4458, 0.3889, 0.4458, 0.3889, 0.4641, 0.3764, 0.4404, 0.3848, 0.5864, 0.757, 0.5864, 0.6992, 0.5864, 0.6992, 0.5864, 0.757, 0.7403, 0.2442, 0.7456, 0.2828, 0.7543, 0.2477, 0.7979, 0.1452, 0.7652, 0.1845, 0.7652, 0.1845, 0.7979, 0.1452, 0.7403, 0.2442, 0.693, 0.2846, 0.7456, 0.2828, 0.7543, 0.2477, 0.7456, 0.2828, 0.7806, 0.2916, 0.7894, 0.2565, 0.7736, 0.3196, 0.7736, 0.3196, 0.7771, 0.3056, 0.7771, 0.3056, 0.3976, 0.8574, 0.3976, 0.8574, 0.3615, 0.8031, 0.7771, 0.3056, 0.7806, 0.2916, 0.7456, 0.2828, 0.5831, 0.8999, 0.5847, 0.8316, 0.5614, 0.8324, 0.5629, 0.8998, 0.4518, 0.8574, 0.4518, 0.8574, 0.5061, 0.8031, 0.741, 0.3745, 0.741, 0.3745, 0.8944, 0.3745, 0.3615, 0.9116, 0.3976, 0.9116, 0.3976, 0.8574, 0.5629, 0.8998, 0.5614, 0.8324, 0.5361, 0.832, 0.5415, 0.9007, 0.5847, 0.8316, 0.587, 0.8046, 0.5725, 0.8063, 0.56, 0.8058, 0.5614, 0.8324, 0.5614, 0.8324, 0.56, 0.8058, 0.5347, 0.8031, 0.5361, 0.832, 0.139, 0.1626, 0.09419, 0.1425, 0.08832, 0.1799, 0.131, 0.1955, 0.131, 0.1955, 0.08832, 0.1799, 0.068, 0.231, 0.1104, 0.2469, 0.05126, 0.1669, 0.0143, 0.163, 0.01582, 0.2208, 0.04008, 0.2226, 0.05434, 0.1228, 0.0143, 0.1167, 0.0143, 0.163, 0.05126, 0.1669, 0.06461, 0.3192, 0.1078, 0.3479, 0.1546, 0.2668, 0.1104, 0.2469, 0.1398, 0.1422, 0.1948, 0.1682, 0.202, 0.1459, 0.1589, 0.1126, 0.04591, 0.07349, 0.03335, 0.05091, 0.01873, 0.05361, 0.0149, 0.06478, 0.05438, 0.02609, 0.04696, 0.04873, 0.09095, 0.1111, 0.1182, 0.08397, 0.06461, 0.3192, 0.02155, 0.2892, 0.04846, 0.4392, 0.04008, 0.2226, 0.01582, 0.2208, 0.02155, 0.2892, 0.1589, 0.1126, 0.1815, 0.09291, 0.1527, 0.0663, 0.1182, 0.08397, 0.1182, 0.08397, 0.1527, 0.0663, 0.1272, 0.0143, 0.05438, 0.02609, 0.7363, 0.6098, 0.7745, 0.6198, 0.7827, 0.5747, 0.7454, 0.567, 0.8784, 0.6417, 0.7827, 0.5747, 0.7745, 0.6198, 0.7706, 0.6416, 0.8784, 0.6417, 0.8115, 0.5748, 0.7827, 0.5747, 0.7302, 0.6416, 0.7706, 0.6416, 0.7745, 0.6198, 0.7363, 0.6098, 0.202, 0.1459, 0.2149, 0.116, 0.1815, 0.09291, 0.1589, 0.1126, 0.09095, 0.1111, 0.1398, 0.1422, 0.1589, 0.1126, 0.1182, 0.08397, 0.02155, 0.2892, 0.06461, 0.3192, 0.1104, 0.2469, 0.068, 0.231, 0.177, 0.2157, 0.131, 0.1955, 0.1104, 0.2469, 0.1546, 0.2668, 0.1893, 0.1848, 0.139, 0.1626, 0.131, 0.1955, 0.177, 0.2157, 0.06461, 0.3192, 0.04846, 0.4392, 0.1078, 0.3479, 0.09095, 0.1111, 0.04696, 0.04873, 0.03335, 0.05091, 0.04591, 0.07349, 0.09419, 0.1425, 0.05434, 0.1228, 0.05126, 0.1669, 0.08832, 0.1799, 0.08832, 0.1799, 0.05126, 0.1669, 0.04008, 0.2226, 0.068, 0.231, 0.04008, 0.2226, 0.02155, 0.2892, 0.068, 0.231, 0.09095, 0.1111, 0.04591, 0.07349, 0.05434, 0.1228, 0.09419, 0.1425, 0.1948, 0.1682, 0.1398, 0.1422, 0.139, 0.1626, 0.1893, 0.1848, 0.04591, 0.07349, 0.0149, 0.06478, 0.0143, 0.1167, 0.05434, 0.1228, 0.1398, 0.1422, 0.09095, 0.1111, 0.09419, 0.1425, 0.139, 0.1626, 0.3976, 0.4205, 0.4405, 0.3984, 0.3967, 0.4014, 0.3329, 0.8031, 0.3329, 0.9116, 0.3034, 0.9116, 0.3034, 0.9116, 0.3329, 0.9116, 0.3329, 0.9116, 0.3034, 0.9116, 0.3034, 0.9477, 0.3329, 0.9477, 0.7771, 0.3056, 0.7771, 0.3056, 0.7806, 0.2916, 0.7806, 0.2916, 0.3034, 0.9116, 0.2781, 0.9116, 0.2781, 0.9116, 0.3034, 0.9116, 0.2428, 0.9116, 0.2428, 0.9116, 0.2651, 0.9116, 0.2651, 0.9116, 0.3034, 0.9477, 0.3034, 0.9116, 0.2781, 0.9116, 0.2781, 0.9477, 0.7491, 0.3135, 0.7412, 0.3004, 0.728, 0.3082, 0.7298, 0.3161, 0.7359, 0.3214, 0.2723, 0.9522, 0.2651, 0.9369, 0.2428, 0.9369, 0.2428, 0.9522, 0.7456, 0.2828, 0.693, 0.2846, 0.7035, 0.3021, 0.728, 0.3082, 0.7412, 0.3004, 0.7298, 0.3161, 0.728, 0.3082, 0.7035, 0.3021, 0.7087, 0.3109, 0.2428, 0.9775, 0.2723, 0.9775, 0.2723, 0.9522, 0.2428, 0.9522, 0.7736, 0.3196, 0.7771, 0.3056, 0.7456, 0.2828, 0.7412, 0.3004, 0.7491, 0.3135, 0.7245, 0.3372, 0.7298, 0.3459, 0.7359, 0.3214, 0.7298, 0.3161, 0.2428, 0.9369, 0.2651, 0.9369, 0.2651, 0.9116, 0.2428, 0.9116, 0.2781, 0.9477, 0.2781, 0.9116, 0.2651, 0.9116, 0.2651, 0.9369, 0.3976, 0.8574, 0.3976, 0.8574, 0.4518, 0.8574, 0.4518, 0.8574, 0.5646, 0.9441, 0.5635, 0.9109, 0.5424, 0.9113, 0.5421, 0.9444, 0.587, 0.9428, 0.5839, 0.9099, 0.5635, 0.9109, 0.5646, 0.9441, 0.5839, 0.9099, 0.5837, 0.8991, 0.5629, 0.8998, 0.5635, 0.9109, 0.5635, 0.9109, 0.5591, 0.9083, 0.5463, 0.9086, 0.5424, 0.9113, 0.5424, 0.9113, 0.5463, 0.9086, 0.5458, 0.9033, 0.5415, 0.9007, 0.5415, 0.9007, 0.5458, 0.9033, 0.559, 0.9028, 0.5629, 0.8998, 0.5629, 0.8998, 0.559, 0.9028, 0.5591, 0.9083, 0.5635, 0.9109, 0.6899, 0.6888, 0.6901, 0.6834, 0.6901, 0.6834, 0.6899, 0.6888, 0.6901, 0.6834, 0.6901, 0.6703, 0.6901, 0.6703, 0.6901, 0.6834, 0.6901, 0.7066, 0.6899, 0.7013, 0.6899, 0.7013, 0.6901, 0.7066, 0.3615, 0.8031, 0.3615, 0.9116, 0.3976, 0.8574, 0.3976, 0.9116, 0.4162, 0.9036, 0.4103, 0.8701, 0.3976, 0.8574, 0.3976, 0.8574, 0.4103, 0.8701, 0.4392, 0.8701, 0.4518, 0.8574, 0.7454, 0.567, 0.7827, 0.5747, 0.7855, 0.5395, 0.7613, 0.5225, 0.6899, 0.04316, 0.9373, 0.04316, 0.9373, 0.0143, 0.6899, 0.0143, 0.6899, 0.07724, 0.9278, 0.07724, 0.9373, 0.04316, 0.6899, 0.04316, 0.7081, 0.5592, 0.7454, 0.567, 0.7613, 0.5225, 0.7371, 0.5054, 0.6899, 0.6417, 0.7302, 0.6416, 0.7363, 0.6098, 0.6981, 0.6, 0.6981, 0.6, 0.7363, 0.6098, 0.7454, 0.567, 0.7081, 0.5592, 0.3379, 0.09251, 0.331, 0.1155, 0.3515, 0.1359, 0.3646, 0.1181, 0.3646, 0.1181, 0.3515, 0.1359, 0.3776, 0.1551, 0.3964, 0.1448, 0.3964, 0.1448, 0.3776, 0.1551, 0.4138, 0.1841, 0.4317, 0.1746, 0.331, 0.1155, 0.3379, 0.09251, 0.297, 0.05297, 0.2924, 0.05872, 0.3584, 0.3478, 0.3584, 0.3478, 0.455, 0.2062, 0.4138, 0.1841, 0.4317, 0.1746, 0.4317, 0.1746, 0.4138, 0.1841, 0.455, 0.2062, 0.455, 0.2062, 0.4138, 0.1841, 0.3584, 0.3478, 0.297, 0.05297, 0.3379, 0.09251, 0.3575, 0.06995, 0.3087, 0.04039, 0.1893, 0.9477, 0.202, 0.9477, 0.202, 0.9183, 0.1893, 0.9116, 0.2142, 0.9116, 0.202, 0.9116, 0.202, 0.9183, 0.273, 0.07002, 0.3208, 0.1814, 0.331, 0.1155, 0.2924, 0.05872, 0.3208, 0.1814, 0.3515, 0.1359, 0.331, 0.1155, 0.3858, 0.09421, 0.3575, 0.06995, 0.3379, 0.09251, 0.3646, 0.1181, 0.3208, 0.1814, 0.3776, 0.1551, 0.3515, 0.1359, 0.4156, 0.1232, 0.3858, 0.09421, 0.3646, 0.1181, 0.3964, 0.1448, 0.3208, 0.1814, 0.4138, 0.1841, 0.3776, 0.1551, 0.4506, 0.1551, 0.4156, 0.1232, 0.3964, 0.1448, 0.4317, 0.1746, 0.3584, 0.3478, 0.4138, 0.1841, 0.3208, 0.1814, 0.1893, 0.9116, 0.202, 0.9183, 0.202, 0.9116, 0.706, 0.8151, 0.706, 0.8151, 0.6952, 0.8188, 0.6915, 0.8296, 0.6915, 0.8296, 0.6952, 0.8188, 0.6899, 0.2486, 0.693, 0.2846, 0.7403, 0.2442, 0.7154, 0.4001, 0.7154, 0.4001, 0.741, 0.3745, 0.741, 0.3745, 0.1421, 0.5445, 0.1677, 0.5701, 0.1677, 0.5189, 0.1421, 0.5956, 0.1677, 0.6212, 0.1677, 0.5701, 0.0143, 0.8773, 0.0143, 0.8773, 0.1227, 0.9857, 0.1421, 0.6467, 0.1677, 0.6723, 0.1677, 0.6212, 0.1421, 0.4934, 0.1677, 0.5189, 0.1677, 0.4678, 0.6788, 0.8296, 0.6915, 0.8296, 0.6915, 0.8296, 0.6788, 0.8296, 0.6751, 0.8188, 0.6793, 0.8069, 0.6685, 0.8031, 0.6644, 0.8151, 0.8832, 0.1829, 0.8942, 0.1565, 0.8699, 0.1385, 0.5864, 0.757, 0.5141, 0.7281, 0.5141, 0.757, 0.8699, 0.1385, 0.8339, 0.1418, 0.8372, 0.1778, 0.8339, 0.1418, 0.7979, 0.1452, 0.7652, 0.1845, 0.8372, 0.1778, 0.7154, 0.4001, 0.741, 0.3745, 0.6899, 0.3745, 0.1165, 0.5701, 0.09099, 0.5956, 0.1165, 0.6212, 0.1421, 0.5956, 0.4779, 0.4678, 0.4418, 0.4678, 0.4418, 0.6992, 0.4779, 0.6992, 0.09099, 0.5445, 0.03986, 0.4934, 0.0143, 0.5189, 0.06542, 0.5701, 0.4779, 0.6992, 0.4418, 0.6992, 0.4779, 0.7281, 0.5864, 0.6992, 0.5141, 0.7281, 0.5864, 0.757, 0.09099, 0.5445, 0.06542, 0.5701, 0.09099, 0.5956, 0.1165, 0.5701, 0.1421, 0.4934, 0.1165, 0.5189, 0.1421, 0.5445, 0.1677, 0.5189, 0.8699, 0.1385, 0.8306, 0.1058, 0.8339, 0.1418, 0.288, 0.1887, 0.2912, 0.2879, 0.3244, 0.3006, 0.3208, 0.1814, 0.5141, 0.6992, 0.4779, 0.6992, 0.4779, 0.7281, 0.5141, 0.7281, 0.5141, 0.4678, 0.4779, 0.4678, 0.4779, 0.6992, 0.5141, 0.6992, 0.5141, 0.6843, 0.5141, 0.7281, 0.4779, 0.7281, 0.5141, 0.757, 0.5141, 0.6992, 0.5141, 0.7281, 0.5864, 0.6992, 0.1165, 0.5189, 0.09099, 0.5445, 0.1165, 0.5701, 0.1421, 0.5445, 0.1165, 0.5189, 0.06542, 0.4678, 0.03986, 0.4934, 0.09099, 0.5445, 0.1421, 0.5445, 0.1165, 0.5701, 0.1421, 0.5956, 0.1677, 0.5701, 0.3615, 0.9116, 0.3615, 0.9477, 0.3976, 0.9116, 0.1421, 0.5956, 0.1165, 0.6212, 0.1421, 0.6467, 0.1677, 0.6212, 0.2765, 0.7204, 0.2743, 0.6967, 0.2348, 0.743, 0.2585, 0.7414, 0.2743, 0.6967, 0.2686, 0.6843, 0.2216, 0.7392, 0.2348, 0.743, 0.3409, 0.6843, 0.3351, 0.6967, 0.3747, 0.743, 0.3879, 0.7392, 0.3351, 0.6967, 0.333, 0.7204, 0.351, 0.7414, 0.3747, 0.743, 0.3409, 0.7709, 0.3351, 0.7584, 0.2743, 0.7584, 0.2686, 0.7709, 0.3351, 0.7584, 0.3186, 0.7414, 0.2909, 0.7414, 0.2743, 0.7584, 0.3186, 0.7138, 0.3351, 0.6967, 0.2743, 0.6967, 0.2909, 0.7138, 0.3351, 0.6967, 0.3409, 0.6843, 0.2686, 0.6843, 0.2743, 0.6967, 0.4132, 0.4678, 0.3409, 0.4678, 0.3409, 0.6843, 0.4132, 0.6843, 0.3186, 0.7414, 0.3186, 0.7138, 0.2909, 0.7138, 0.2909, 0.7414, 0.1963, 0.6843, 0.2686, 0.6843, 0.2686, 0.4678, 0.1963, 0.4678, 0.3409, 0.4678, 0.3047, 0.4678, 0.2686, 0.4678, 0.2686, 0.6843, 0.3409, 0.6843, 0.5141, 0.6992, 0.5864, 0.6992, 0.5864, 0.6843, 0.5141, 0.6843, 0.8832, 0.1829, 0.8699, 0.1385, 0.8372, 0.1778, 0.9288, 0.1911, 0.8942, 0.1565, 0.8832, 0.1829, 0.2435, 0.08237, 0.288, 0.1887, 0.3208, 0.1814, 0.273, 0.07002, 0.4458, 0.3889, 0.4404, 0.3848, 0.4405, 0.3984, 0.4602, 0.418, 0.1893, 0.9839, 0.202, 0.9839, 0.202, 0.9477, 0.1893, 0.9477, 0.1514, 0.9477, 0.1893, 0.9477, 0.1893, 0.9116, 0.1514, 0.9116, 0.1514, 0.9839, 0.1893, 0.9839, 0.1893, 0.9477, 0.1514, 0.9477, 0.726, 0.7352, 0.6899, 0.7713, 0.726, 0.7713, 0.6751, 0.8188, 0.6788, 0.8296, 0.6908, 0.8254, 0.6871, 0.8147, 0.764, 0.7713, 0.7766, 0.7713, 0.7766, 0.7352, 0.764, 0.7352, 0.726, 0.7713, 0.764, 0.7713, 0.764, 0.7352, 0.726, 0.7352, 0.4771, 0.1896, 0.6153, 0.0574, 0.4366, 0.04843, 0.3575, 0.06995, 0.3858, 0.09421, 0.4156, 0.1232, 0.4506, 0.1551, 0.3208, 0.1814, 0.3244, 0.3006, 0.3584, 0.3478, 0.4366, 0.04843, 0.3202, 0.0143, 0.3087, 0.04039, 0.3575, 0.06995, 0.5463, 0.0313, 0.4366, 0.04843, 0.6153, 0.0574, 0.6153, 0.0574, 0.6296, 0.05506, 0.624, 0.01916, 0.5463, 0.0313, 0.6296, 0.05506, 0.6438, 0.05277, 0.6383, 0.01695, 0.624, 0.01916, 0.4602, 0.418, 0.4785, 0.4272, 0.4654, 0.3863, 0.7396, 0.2298, 0.6957, 0.2318, 0.6899, 0.2486, 0.7403, 0.2442, 0.4405, 0.3984, 0.4404, 0.3848, 0.3964, 0.3826, 0.3967, 0.4014, 0.7614, 0.2197, 0.7719, 0.2372, 0.7929, 0.2425, 0.7964, 0.2285, 0.4273, 0.4149, 0.4602, 0.418, 0.4405, 0.3984, 0.7719, 0.2372, 0.7543, 0.2477, 0.7894, 0.2565, 0.7929, 0.2425, 0.7403, 0.2442, 0.7543, 0.2477, 0.7643, 0.2299, 0.7438, 0.2302, 0.4602, 0.418, 0.4654, 0.3863, 0.4641, 0.3764, 0.4458, 0.3889, 0.4458, 0.3889, 0.4641, 0.3764, 0.4404, 0.3848, 0.7403, 0.2442, 0.7456, 0.2828, 0.7543, 0.2477, 0.7403, 0.2442, 0.693, 0.2846, 0.7456, 0.2828, 0.7543, 0.2477, 0.7456, 0.2828, 0.7806, 0.2916, 0.7894, 0.2565, 0.7771, 0.3056, 0.7806, 0.2916, 0.7456, 0.2828, 0.5831, 0.8999, 0.5847, 0.8316, 0.5614, 0.8324, 0.5629, 0.8998, 0.3615, 0.9116, 0.3976, 0.9116, 0.3976, 0.8574, 0.5629, 0.8998, 0.5614, 0.8324, 0.5361, 0.832, 0.5415, 0.9007, 0.5847, 0.8316, 0.587, 0.8046, 0.5725, 0.8063, 0.56, 0.8058, 0.5614, 0.8324, 0.5614, 0.8324, 0.56, 0.8058, 0.5347, 0.8031, 0.5361, 0.832, 0.139, 0.1626, 0.09419, 0.1425, 0.08832, 0.1799, 0.131, 0.1955, 0.131, 0.1955, 0.08832, 0.1799, 0.068, 0.231, 0.1104, 0.2469, 0.05126, 0.1669, 0.0143, 0.163, 0.01582, 0.2208, 0.04008, 0.2226, 0.05434, 0.1228, 0.0143, 0.1167, 0.0143, 0.163, 0.05126, 0.1669, 0.06461, 0.3192, 0.1078, 0.3479, 0.1546, 0.2668, 0.1104, 0.2469, 0.1398, 0.1422, 0.1948, 0.1682, 0.202, 0.1459, 0.1589, 0.1126, 0.04591, 0.07349, 0.03335, 0.05091, 0.01873, 0.05361, 0.0149, 0.06478, 0.05438, 0.02609, 0.04696, 0.04873, 0.09095, 0.1111, 0.1182, 0.08397, 0.06461, 0.3192, 0.02155, 0.2892, 0.04846, 0.4392, 0.04008, 0.2226, 0.01582, 0.2208, 0.02155, 0.2892, 0.1589, 0.1126, 0.1815, 0.09291, 0.1527, 0.0663, 0.1182, 0.08397, 0.1182, 0.08397, 0.1527, 0.0663, 0.1272, 0.0143, 0.05438, 0.02609, 0.7363, 0.6098, 0.7745, 0.6198, 0.7827, 0.5747, 0.7454, 0.567, 0.8784, 0.6417, 0.7827, 0.5747, 0.7745, 0.6198, 0.7706, 0.6416, 0.8784, 0.6417, 0.8115, 0.5748, 0.7827, 0.5747, 0.7302, 0.6416, 0.7706, 0.6416, 0.7745, 0.6198, 0.7363, 0.6098, 0.202, 0.1459, 0.2149, 0.116, 0.1815, 0.09291, 0.1589, 0.1126, 0.09095, 0.1111, 0.1398, 0.1422, 0.1589, 0.1126, 0.1182, 0.08397, 0.02155, 0.2892, 0.06461, 0.3192, 0.1104, 0.2469, 0.068, 0.231, 0.177, 0.2157, 0.131, 0.1955, 0.1104, 0.2469, 0.1546, 0.2668, 0.1893, 0.1848, 0.139, 0.1626, 0.131, 0.1955, 0.177, 0.2157, 0.06461, 0.3192, 0.04846, 0.4392, 0.1078, 0.3479, 0.09095, 0.1111, 0.04696, 0.04873, 0.03335, 0.05091, 0.04591, 0.07349, 0.09419, 0.1425, 0.05434, 0.1228, 0.05126, 0.1669, 0.08832, 0.1799, 0.08832, 0.1799, 0.05126, 0.1669, 0.04008, 0.2226, 0.068, 0.231, 0.04008, 0.2226, 0.02155, 0.2892, 0.068, 0.231, 0.09095, 0.1111, 0.04591, 0.07349, 0.05434, 0.1228, 0.09419, 0.1425, 0.1948, 0.1682, 0.1398, 0.1422, 0.139, 0.1626, 0.1893, 0.1848, 0.04591, 0.07349, 0.0149, 0.06478, 0.0143, 0.1167, 0.05434, 0.1228, 0.1398, 0.1422, 0.09095, 0.1111, 0.09419, 0.1425, 0.139, 0.1626, 0.3976, 0.4205, 0.4405, 0.3984, 0.3967, 0.4014, 0.3329, 0.9116, 0.3034, 0.9116, 0.3034, 0.9477, 0.3329, 0.9477, 0.3034, 0.9477, 0.3034, 0.9116, 0.2781, 0.9116, 0.2781, 0.9477, 0.7491, 0.3135, 0.7412, 0.3004, 0.728, 0.3082, 0.7298, 0.3161, 0.7359, 0.3214, 0.2723, 0.9522, 0.2651, 0.9369, 0.2428, 0.9369, 0.2428, 0.9522, 0.7456, 0.2828, 0.693, 0.2846, 0.7035, 0.3021, 0.728, 0.3082, 0.7412, 0.3004, 0.7298, 0.3161, 0.728, 0.3082, 0.7035, 0.3021, 0.7087, 0.3109, 0.2428, 0.9775, 0.2723, 0.9775, 0.2723, 0.9522, 0.2428, 0.9522, 0.7736, 0.3196, 0.7771, 0.3056, 0.7456, 0.2828, 0.7412, 0.3004, 0.7491, 0.3135, 0.7245, 0.3372, 0.7298, 0.3459, 0.7359, 0.3214, 0.7298, 0.3161, 0.2428, 0.9369, 0.2651, 0.9369, 0.2651, 0.9116, 0.2428, 0.9116, 0.2781, 0.9477, 0.2781, 0.9116, 0.2651, 0.9116, 0.2651, 0.9369, 0.5646, 0.9441, 0.5635, 0.9109, 0.5424, 0.9113, 0.5421, 0.9444, 0.587, 0.9428, 0.5839, 0.9099, 0.5635, 0.9109, 0.5646, 0.9441, 0.5839, 0.9099, 0.5837, 0.8991, 0.5629, 0.8998, 0.5635, 0.9109, 0.5635, 0.9109, 0.5591, 0.9083, 0.5463, 0.9086, 0.5424, 0.9113, 0.5424, 0.9113, 0.5463, 0.9086, 0.5458, 0.9033, 0.5415, 0.9007, 0.5415, 0.9007, 0.5458, 0.9033, 0.559, 0.9028, 0.5629, 0.8998, 0.5629, 0.8998, 0.559, 0.9028, 0.5591, 0.9083, 0.5635, 0.9109, 0.3615, 0.8031, 0.3615, 0.9116, 0.3976, 0.8574, 0.3976, 0.9116, 0.4162, 0.9036, 0.4103, 0.8701, 0.3976, 0.8574, 0.3976, 0.8574, 0.4103, 0.8701, 0.4392, 0.8701, 0.4518, 0.8574, 0.7454, 0.567, 0.7827, 0.5747, 0.7855, 0.5395, 0.7613, 0.5225, 0.6899, 0.04316, 0.9373, 0.04316, 0.9373, 0.0143, 0.6899, 0.0143, 0.6899, 0.07724, 0.9278, 0.07724, 0.9373, 0.04316, 0.6899, 0.04316, 0.7081, 0.5592, 0.7454, 0.567, 0.7613, 0.5225, 0.7371, 0.5054, 0.6899, 0.6417, 0.7302, 0.6416, 0.7363, 0.6098, 0.6981, 0.6, 0.6981, 0.6, 0.7363, 0.6098, 0.7454, 0.567, 0.7081, 0.5592, 0.3379, 0.09251, 0.331, 0.1155, 0.3515, 0.1359, 0.3646, 0.1181, 0.3646, 0.1181, 0.3515, 0.1359, 0.3776, 0.1551, 0.3964, 0.1448, 0.3964, 0.1448, 0.3776, 0.1551, 0.4138, 0.1841, 0.4317, 0.1746, 0.331, 0.1155, 0.3379, 0.09251, 0.297, 0.05297, 0.2924, 0.05872, 0.4317, 0.1746, 0.4138, 0.1841, 0.455, 0.2062, 0.4618, 0.2003, 0.455, 0.2062, 0.4138, 0.1841, 0.3584, 0.3478, 0.297, 0.05297, 0.3379, 0.09251, 0.3575, 0.06995, 0.3087, 0.04039, 0.1893, 0.9477, 0.202, 0.9477, 0.202, 0.9183, 0.1893, 0.9116, 0.2142, 0.9116, 0.202, 0.9116, 0.202, 0.9183, 0.273, 0.07002, 0.3208, 0.1814, 0.331, 0.1155, 0.2924, 0.05872, 0.3208, 0.1814, 0.3515, 0.1359, 0.331, 0.1155, 0.3858, 0.09421, 0.3575, 0.06995, 0.3379, 0.09251, 0.3646, 0.1181, 0.3208, 0.1814, 0.3776, 0.1551, 0.3515, 0.1359, 0.4156, 0.1232, 0.3858, 0.09421, 0.3646, 0.1181, 0.3964, 0.1448, 0.3208, 0.1814, 0.4138, 0.1841, 0.3776, 0.1551, 0.4506, 0.1551, 0.4156, 0.1232, 0.3964, 0.1448, 0.4317, 0.1746, 0.3584, 0.3478, 0.4138, 0.1841, 0.3208, 0.1814, 0.1893, 0.9116, 0.202, 0.9183, 0.202, 0.9116, 0.6899, 0.2486, 0.693, 0.2846, 0.7403, 0.2442, 0.1421, 0.5445, 0.1677, 0.5701, 0.1677, 0.5189, 0.1421, 0.5956, 0.1677, 0.6212, 0.1677, 0.5701, 0.1421, 0.6467, 0.1677, 0.6723, 0.1677, 0.6212, 0.1421, 0.4934, 0.1677, 0.5189, 0.1677, 0.4678, 0.6751, 0.8188, 0.6793, 0.8069, 0.6685, 0.8031, 0.6644, 0.8151, 0.8832, 0.1829, 0.8699, 0.1385, 0.8942, 0.1565, 0.5864, 0.757, 0.5141, 0.757, 0.5141, 0.7281, 0.8699, 0.1385, 0.8372, 0.1778, 0.8339, 0.1418, 0.8339, 0.1418, 0.8372, 0.1778, 0.7652, 0.1845, 0.7979, 0.1452, 0.7154, 0.4001, 0.6899, 0.3745, 0.741, 0.3745, 0.1165, 0.5701, 0.1421, 0.5956, 0.1165, 0.6212, 0.09099, 0.5956, 0.4779, 0.4678, 0.4779, 0.6992, 0.4418, 0.6992, 0.4418, 0.4678, 0.09099, 0.5445, 0.06542, 0.5701, 0.0143, 0.5189, 0.03986, 0.4934, 0.4779, 0.6992, 0.4779, 0.7281, 0.4418, 0.6992, 0.5864, 0.6992, 0.5864, 0.757, 0.5141, 0.7281, 0.09099, 0.5445, 0.1165, 0.5701, 0.09099, 0.5956, 0.06542, 0.5701, 0.1421, 0.4934, 0.1677, 0.5189, 0.1421, 0.5445, 0.1165, 0.5189, 0.8699, 0.1385, 0.8339, 0.1418, 0.8306, 0.1058, 0.288, 0.1887, 0.3208, 0.1814, 0.3244, 0.3006, 0.2912, 0.2879, 0.5141, 0.6992, 0.5141, 0.7281, 0.4779, 0.7281, 0.4779, 0.6992, 0.5141, 0.4678, 0.5141, 0.6843, 0.5141, 0.6992, 0.4779, 0.6992, 0.4779, 0.4678, 0.5141, 0.7281, 0.5141, 0.757, 0.4779, 0.7281, 0.5141, 0.6992, 0.5864, 0.6992, 0.5141, 0.7281, 0.1165, 0.5189, 0.1421, 0.5445, 0.1165, 0.5701, 0.09099, 0.5445, 0.1165, 0.5189, 0.09099, 0.5445, 0.03986, 0.4934, 0.06542, 0.4678, 0.1421, 0.5445, 0.1677, 0.5701, 0.1421, 0.5956, 0.1165, 0.5701, 0.3615, 0.9116, 0.3976, 0.9116, 0.3615, 0.9477, 0.1421, 0.5956, 0.1677, 0.6212, 0.1421, 0.6467, 0.1165, 0.6212, 0.2765, 0.7204, 0.2585, 0.7414, 0.2348, 0.743, 0.2743, 0.6967, 0.2743, 0.6967, 0.2348, 0.743, 0.2216, 0.7392, 0.2686, 0.6843, 0.3409, 0.6843, 0.3879, 0.7392, 0.3747, 0.743, 0.3351, 0.6967, 0.3351, 0.6967, 0.3747, 0.743, 0.351, 0.7414, 0.333, 0.7204, 0.3409, 0.7709, 0.2686, 0.7709, 0.2743, 0.7584, 0.3351, 0.7584, 0.3351, 0.7584, 0.2743, 0.7584, 0.2909, 0.7414, 0.3186, 0.7414, 0.3186, 0.7138, 0.2909, 0.7138, 0.2743, 0.6967, 0.3351, 0.6967, 0.3351, 0.6967, 0.2743, 0.6967, 0.2686, 0.6843, 0.3409, 0.6843, 0.4132, 0.4678, 0.4132, 0.6843, 0.3409, 0.6843, 0.3409, 0.4678, 0.3186, 0.7414, 0.2909, 0.7414, 0.2909, 0.7138, 0.3186, 0.7138, 0.1963, 0.6843, 0.1963, 0.4678, 0.2686, 0.4678, 0.2686, 0.6843, 0.3409, 0.4678, 0.3409, 0.6843, 0.2686, 0.6843, 0.2686, 0.4678, 0.3047, 0.4678, 0.5141, 0.6992, 0.5141, 0.6843, 0.5864, 0.6843, 0.5864, 0.6992, 0.8832, 0.1829, 0.8372, 0.1778, 0.8699, 0.1385, 0.9288, 0.1911, 0.8832, 0.1829, 0.8942, 0.1565, 0.2435, 0.08237, 0.273, 0.07002, 0.3208, 0.1814, 0.288, 0.1887, 0.4458, 0.3889, 0.4602, 0.418, 0.4405, 0.3984, 0.4404, 0.3848, 0.1893, 0.9839, 0.1893, 0.9477, 0.202, 0.9477, 0.202, 0.9839, 0.1514, 0.9477, 0.1514, 0.9116, 0.1893, 0.9116, 0.1893, 0.9477, 0.1514, 0.9839, 0.1514, 0.9477, 0.1893, 0.9477, 0.1893, 0.9839, 0.726, 0.7352, 0.726, 0.7713, 0.6899, 0.7713, 0.6751, 0.8188, 0.6871, 0.8147, 0.6908, 0.8254, 0.6788, 0.8296, 0.764, 0.7713, 0.764, 0.7352, 0.7766, 0.7352, 0.7766, 0.7713, 0.726, 0.7713, 0.726, 0.7352, 0.764, 0.7352, 0.764, 0.7713, 0.4771, 0.1896, 0.4506, 0.1551, 0.4156, 0.1232, 0.3858, 0.09421, 0.3575, 0.06995, 0.4366, 0.04843, 0.6153, 0.0574, 0.3208, 0.1814, 0.3584, 0.3478, 0.3244, 0.3006, 0.4366, 0.04843, 0.3575, 0.06995, 0.3087, 0.04039, 0.3202, 0.0143, 0.5463, 0.0313, 0.6153, 0.0574, 0.4366, 0.04843, 0.6153, 0.0574, 0.5463, 0.0313, 0.624, 0.01916, 0.6296, 0.05506, 0.6296, 0.05506, 0.624, 0.01916, 0.6383, 0.01695, 0.6438, 0.05277, 0.4602, 0.418, 0.4654, 0.3863, 0.4785, 0.4272, 0.7396, 0.2298, 0.7403, 0.2442, 0.6899, 0.2486, 0.6957, 0.2318, 0.4405, 0.3984, 0.3967, 0.4014, 0.3964, 0.3826, 0.4404, 0.3848, 0.7614, 0.2197, 0.7964, 0.2285, 0.7929, 0.2425, 0.7719, 0.2372, 0.4273, 0.4149, 0.4405, 0.3984, 0.4602, 0.418, 0.7719, 0.2372, 0.7929, 0.2425, 0.7894, 0.2565, 0.7543, 0.2477, 0.7403, 0.2442, 0.7438, 0.2302, 0.7643, 0.2299, 0.7543, 0.2477, 0.4602, 0.418, 0.4458, 0.3889, 0.4641, 0.3764, 0.4654, 0.3863, 0.4458, 0.3889, 0.4404, 0.3848, 0.4641, 0.3764, 0.7403, 0.2442, 0.7543, 0.2477, 0.7456, 0.2828, 0.7403, 0.2442, 0.7456, 0.2828, 0.693, 0.2846, 0.7543, 0.2477, 0.7894, 0.2565, 0.7806, 0.2916, 0.7456, 0.2828, 0.7771, 0.3056, 0.7456, 0.2828, 0.7806, 0.2916, 0.5831, 0.8999, 0.5629, 0.8998, 0.5614, 0.8324, 0.5847, 0.8316, 0.3615, 0.9116, 0.3976, 0.8574, 0.3976, 0.9116, 0.5629, 0.8998, 0.5415, 0.9007, 0.5361, 0.832, 0.5614, 0.8324, 0.5847, 0.8316, 0.5614, 0.8324, 0.56, 0.8058, 0.5725, 0.8063, 0.587, 0.8046, 0.5614, 0.8324, 0.5361, 0.832, 0.5347, 0.8031, 0.56, 0.8058, 0.139, 0.1626, 0.131, 0.1955, 0.08832, 0.1799, 0.09419, 0.1425, 0.131, 0.1955, 0.1104, 0.2469, 0.068, 0.231, 0.08832, 0.1799, 0.05126, 0.1669, 0.04008, 0.2226, 0.01582, 0.2208, 0.0143, 0.163, 0.05434, 0.1228, 0.05126, 0.1669, 0.0143, 0.163, 0.0143, 0.1167, 0.06461, 0.3192, 0.1104, 0.2469, 0.1546, 0.2668, 0.1078, 0.3479, 0.1398, 0.1422, 0.1589, 0.1126, 0.202, 0.1459, 0.1948, 0.1682, 0.04591, 0.07349, 0.0149, 0.06478, 0.01873, 0.05361, 0.03335, 0.05091, 0.05438, 0.02609, 0.1182, 0.08397, 0.09095, 0.1111, 0.04696, 0.04873, 0.06461, 0.3192, 0.04846, 0.4392, 0.02155, 0.2892, 0.04008, 0.2226, 0.02155, 0.2892, 0.01582, 0.2208, 0.1589, 0.1126, 0.1182, 0.08397, 0.1527, 0.0663, 0.1815, 0.09291, 0.1182, 0.08397, 0.05438, 0.02609, 0.1272, 0.0143, 0.1527, 0.0663, 0.7363, 0.6098, 0.7454, 0.567, 0.7827, 0.5747, 0.7745, 0.6198, 0.8784, 0.6417, 0.7706, 0.6416, 0.7745, 0.6198, 0.7827, 0.5747, 0.8784, 0.6417, 0.7827, 0.5747, 0.8115, 0.5748, 0.7302, 0.6416, 0.7363, 0.6098, 0.7745, 0.6198, 0.7706, 0.6416, 0.202, 0.1459, 0.1589, 0.1126, 0.1815, 0.09291, 0.2149, 0.116, 0.09095, 0.1111, 0.1182, 0.08397, 0.1589, 0.1126, 0.1398, 0.1422, 0.02155, 0.2892, 0.068, 0.231, 0.1104, 0.2469, 0.06461, 0.3192, 0.177, 0.2157, 0.1546, 0.2668, 0.1104, 0.2469, 0.131, 0.1955, 0.1893, 0.1848, 0.177, 0.2157, 0.131, 0.1955, 0.139, 0.1626, 0.06461, 0.3192, 0.1078, 0.3479, 0.04846, 0.4392, 0.09095, 0.1111, 0.04591, 0.07349, 0.03335, 0.05091, 0.04696, 0.04873, 0.09419, 0.1425, 0.08832, 0.1799, 0.05126, 0.1669, 0.05434, 0.1228, 0.08832, 0.1799, 0.068, 0.231, 0.04008, 0.2226, 0.05126, 0.1669, 0.04008, 0.2226, 0.068, 0.231, 0.02155, 0.2892, 0.09095, 0.1111, 0.09419, 0.1425, 0.05434, 0.1228, 0.04591, 0.07349, 0.1948, 0.1682, 0.1893, 0.1848, 0.139, 0.1626, 0.1398, 0.1422, 0.04591, 0.07349, 0.05434, 0.1228, 0.0143, 0.1167, 0.0149, 0.06478, 0.1398, 0.1422, 0.139, 0.1626, 0.09419, 0.1425, 0.09095, 0.1111, 0.3976, 0.4205, 0.3967, 0.4014, 0.4405, 0.3984, 0.3329, 0.9116, 0.3329, 0.9477, 0.3034, 0.9477, 0.3034, 0.9116, 0.3034, 0.9477, 0.2781, 0.9477, 0.2781, 0.9116, 0.3034, 0.9116, 0.7491, 0.3135, 0.7359, 0.3214, 0.7298, 0.3161, 0.728, 0.3082, 0.7412, 0.3004, 0.2723, 0.9522, 0.2428, 0.9522, 0.2428, 0.9369, 0.2651, 0.9369, 0.7456, 0.2828, 0.7412, 0.3004, 0.728, 0.3082, 0.7035, 0.3021, 0.693, 0.2846, 0.7298, 0.3161, 0.7087, 0.3109, 0.7035, 0.3021, 0.728, 0.3082, 0.2428, 0.9775, 0.2428, 0.9522, 0.2723, 0.9522, 0.2723, 0.9775, 0.7736, 0.3196, 0.7491, 0.3135, 0.7412, 0.3004, 0.7456, 0.2828, 0.7771, 0.3056, 0.7245, 0.3372, 0.7298, 0.3161, 0.7359, 0.3214, 0.7298, 0.3459, 0.2428, 0.9369, 0.2428, 0.9116, 0.2651, 0.9116, 0.2651, 0.9369, 0.2781, 0.9477, 0.2651, 0.9369, 0.2651, 0.9116, 0.2781, 0.9116, 0.5646, 0.9441, 0.5421, 0.9444, 0.5424, 0.9113, 0.5635, 0.9109, 0.587, 0.9428, 0.5646, 0.9441, 0.5635, 0.9109, 0.5839, 0.9099, 0.5839, 0.9099, 0.5635, 0.9109, 0.5629, 0.8998, 0.5837, 0.8991, 0.5635, 0.9109, 0.5424, 0.9113, 0.5463, 0.9086, 0.5591, 0.9083, 0.5424, 0.9113, 0.5415, 0.9007, 0.5458, 0.9033, 0.5463, 0.9086, 0.5415, 0.9007, 0.5629, 0.8998, 0.559, 0.9028, 0.5458, 0.9033, 0.5629, 0.8998, 0.5635, 0.9109, 0.5591, 0.9083, 0.559, 0.9028, 0.3615, 0.8031, 0.3976, 0.8574, 0.3615, 0.9116, 0.3976, 0.9116, 0.3976, 0.8574, 0.4103, 0.8701, 0.4162, 0.9036, 0.3976, 0.8574, 0.4518, 0.8574, 0.4392, 0.8701, 0.4103, 0.8701, 0.7454, 0.567, 0.7613, 0.5225, 0.7855, 0.5395, 0.7827, 0.5747, 0.6899, 0.04316, 0.6899, 0.0143, 0.9373, 0.0143, 0.9373, 0.04316, 0.6899, 0.07724, 0.6899, 0.04316, 0.9373, 0.04316, 0.9278, 0.07724, 0.7081, 0.5592, 0.7371, 0.5054, 0.7613, 0.5225, 0.7454, 0.567, 0.6899, 0.6417, 0.6981, 0.6, 0.7363, 0.6098, 0.7302, 0.6416, 0.6981, 0.6, 0.7081, 0.5592, 0.7454, 0.567, 0.7363, 0.6098, 0.3379, 0.09251, 0.3646, 0.1181, 0.3515, 0.1359, 0.331, 0.1155, 0.3646, 0.1181, 0.3964, 0.1448, 0.3776, 0.1551, 0.3515, 0.1359, 0.3964, 0.1448, 0.4317, 0.1746, 0.4138, 0.1841, 0.3776, 0.1551, 0.331, 0.1155, 0.2924, 0.05872, 0.297, 0.05297, 0.3379, 0.09251, 0.4317, 0.1746, 0.4317, 0.1746, 0.4506, 0.1551, 0.4771, 0.1896, 0.4506, 0.1551, 0.455, 0.2062, 0.3584, 0.3478, 0.4138, 0.1841, 0.297, 0.05297, 0.3087, 0.04039, 0.3575, 0.06995, 0.3379, 0.09251, 0.1893, 0.9477, 0.1893, 0.9116, 0.202, 0.9183, 0.202, 0.9477, 0.2142, 0.9116, 0.202, 0.9183, 0.202, 0.9116, 0.273, 0.07002, 0.2924, 0.05872, 0.331, 0.1155, 0.3208, 0.1814, 0.3208, 0.1814, 0.331, 0.1155, 0.3515, 0.1359, 0.3858, 0.09421, 0.3646, 0.1181, 0.3379, 0.09251, 0.3575, 0.06995, 0.3208, 0.1814, 0.3515, 0.1359, 0.3776, 0.1551, 0.4156, 0.1232, 0.3964, 0.1448, 0.3646, 0.1181, 0.3858, 0.09421, 0.3208, 0.1814, 0.3776, 0.1551, 0.4138, 0.1841, 0.4506, 0.1551, 0.4317, 0.1746, 0.3964, 0.1448, 0.4156, 0.1232, 0.3584, 0.3478, 0.3208, 0.1814, 0.4138, 0.1841, 0.1893, 0.9116, 0.202, 0.9116, 0.202, 0.9183, 0.6899, 0.2486, 0.7403, 0.2442, 0.693, 0.2846, 0.1421, 0.5445, 0.1677, 0.5189, 0.1677, 0.5701, 0.1421, 0.5956, 0.1677, 0.5701, 0.1677, 0.6212, 0.1421, 0.6467, 0.1677, 0.6212, 0.1677, 0.6723, 0.1421, 0.4934, 0.1677, 0.4678, 0.1677, 0.5189, 0.6751, 0.8188, 0.6644, 0.8151, 0.6685, 0.8031, 0.6793, 0.8069, 0.5864, 0.4678, 0.5864, 0.4678, 0.5864, 0.6843, 0.5864, 0.6992, 0.5864, 0.6992, 0.5864, 0.6843])
me_cube.materials.append(mat_vez)
me_cube.use_mirror_x = True
me_cube.use_mirror_y = True
me_cube.use_mirror_vertex_groups = False
me_cube.update()

# ---- objects
ob_cube = bpy.data.objects.new('Cube', me_cube)

# ---- transforms, parenting, visibility, modifiers, constraints
ob_cube.location = (0.0, 0.0, 2.0)
ob_cube.rotation_euler = (0.0, -0.0, 2.356)
ob_cube.lock_rotations_4d = False
ob_cube.empty_display_type = 'ARROWS'
ob_cube.lineart.crease_threshold = 0.0
ob_cube.use_mesh_mirror_x = True
ob_cube.use_mesh_mirror_y = True

# ---- collection membership
col_collection.objects.link(ob_cube)

# ---- scene / render settings (as saved in the file)
scene.frame_start = 1; scene.frame_end = 250; scene.frame_set(1)
scene.render.engine = 'BLENDER_EEVEE_NEXT'
bpy.context.view_layer.update()

# ---- added for rendering (the .blend has no active camera and no usable light): camera, sun
cam_auto = bpy.data.cameras.new('AutoCamera')
cam_auto.lens = 50.0
cam_auto.sensor_width = 36.0
cam_auto.clip_end = 1000.0
ob_auto_camera = bpy.data.objects.new('AutoCamera', cam_auto)
scene.collection.objects.link(ob_auto_camera)
ob_auto_camera.location = (18.8492, -22.619, 22.4793)
ob_auto_camera.rotation_euler = (1.09748, -7.21219e-08, 0.694738)
scene.camera = ob_auto_camera
light_auto_sun = bpy.data.lights.new('AutoSun', 'SUN')
light_auto_sun.energy = 3.0
light_auto_sun.angle = 0.0523599
ob_auto_sun = bpy.data.objects.new('AutoSun', light_auto_sun)
scene.collection.objects.link(ob_auto_sun)
ob_auto_sun.rotation_euler = (0.872665, 0.174533, 0.523599)
bpy.context.view_layer.update()
